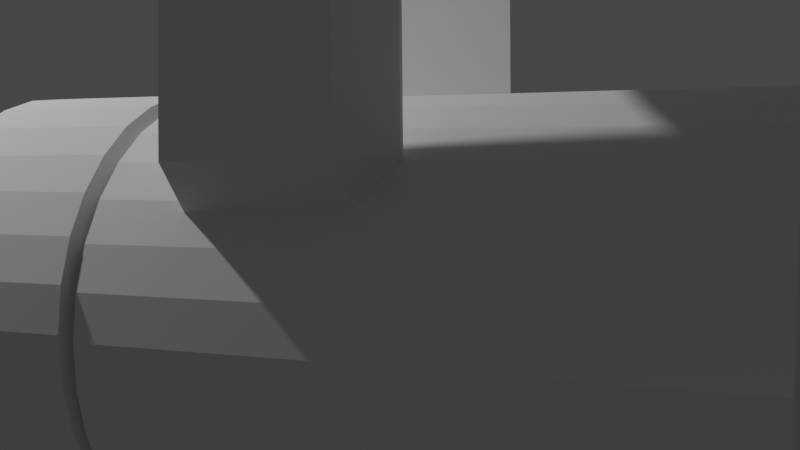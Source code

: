 # Source: firefighter_hose_model.blend  (saved by Blender 3.6.13; exported with 4.5.12 LTS)
import bpy
from mathutils import Matrix  # noqa: F401  (used for matrix-valued properties, if any)

bpy.ops.wm.read_factory_settings(use_empty=True)
scene = bpy.context.scene
scene.name = 'Scene'

# ---- collections
col_collection = bpy.data.collections.new('Collection'); scene.collection.children.link(col_collection)

# ---- world
world_world = bpy.data.worlds.new('World'); scene.world = world_world
world_world.use_nodes = True; world_world.node_tree.nodes.clear()
_N = world_world.node_tree.nodes; _L = world_world.node_tree.links
n0 = _N.new('ShaderNodeOutputWorld'); n0.name = 'World Output'; n0.location = (300, 300)
n1 = _N.new('ShaderNodeBackground'); n1.name = 'Background'; n1.location = (10, 300)
n1.inputs[0].default_value = (0.05088, 0.05088, 0.05088, 1.0)
_L.new(n1.outputs[0], n0.inputs[0])
n0.is_active_output = True
world_world.color = (0.05088, 0.05088, 0.05088)
world_world.use_sun_shadow = False
world_world.sun_shadow_jitter_overblur = 0.0

# ---- cameras
cam_camera = bpy.data.cameras.new('Camera')
cam_camera.clip_end = 100.0
cam_camera.ortho_scale = 7.314

# ---- lights
light_light = bpy.data.lights.new('Light', 'POINT')
light_light.transmission_factor = 0.0
light_light.energy = 1000.0
light_light.shadow_soft_size = 0.1
light_light.shadow_maximum_resolution = 0.006
light_light.use_absolute_resolution = True

# ---- meshes
me_cylinder_005 = bpy.data.meshes.new('Cylinder.005')
me_cylinder_005.from_pydata([(0.0, 1.0, -1.0), (0.0, 1.0, 1.0), (0.1951, 0.9808, -1.0), (0.1951, 0.9808, 1.0), (0.3827, 0.9239, -1.0), (0.3827, 0.9239, 1.0), (0.5556, 0.8315, -1.0), (0.5556, 0.8315, 1.0), (0.7071, 0.7071, -1.0), (0.7071, 0.7071, 1.0), (0.8315, 0.5556, -1.0), (0.8315, 0.5556, 1.0), (0.9239, 0.3827, -1.0), (0.9239, 0.3827, 1.0), (0.9808, 0.1951, -1.0), (0.9808, 0.1951, 1.0), (1.0, 0.0, -1.0), (1.0, 0.0, 1.0), (0.9808, -0.1951, -1.0), (0.9808, -0.1951, 1.0), (0.9239, -0.3827, -1.0), (0.9239, -0.3827, 1.0), (0.8315, -0.5556, -1.0), (0.8315, -0.5556, 1.0), (0.7071, -0.7071, -1.0), (0.7071, -0.7071, 1.0), (0.5556, -0.8315, -1.0), (0.5556, -0.8315, 1.0), (0.3827, -0.9239, -1.0), (0.3827, -0.9239, 1.0), (0.1951, -0.9808, -1.0), (0.1951, -0.9808, 1.0), (0.0, -1.0, -1.0), (0.0, -1.0, 1.0), (-0.1951, -0.9808, -1.0), (-0.1951, -0.9808, 1.0), (-0.3827, -0.9239, -1.0), (-0.3827, -0.9239, 1.0), (-0.5556, -0.8315, -1.0), (-0.5556, -0.8315, 1.0), (-0.7071, -0.7071, -1.0), (-0.7071, -0.7071, 1.0), (-0.8315, -0.5556, -1.0), (-0.8315, -0.5556, 1.0), (-0.9239, -0.3827, -1.0), (-0.9239, -0.3827, 1.0), (-0.9808, -0.1951, -1.0), (-0.9808, -0.1951, 1.0), (-1.0, 0.0, -1.0), (-1.0, 0.0, 1.0), (-0.9808, 0.1951, -1.0), (-0.9808, 0.1951, 1.0), (-0.9239, 0.3827, -1.0), (-0.9239, 0.3827, 1.0), (-0.8315, 0.5556, -1.0), (-0.8315, 0.5556, 1.0), (-0.7071, 0.7071, -1.0), (-0.7071, 0.7071, 1.0), (-0.5556, 0.8315, -1.0), (-0.5556, 0.8315, 1.0), (-0.3827, 0.9239, -1.0), (-0.3827, 0.9239, 1.0), (-0.1951, 0.9808, -1.0), (-0.1951, 0.9808, 1.0)], [], [(0, 1, 3, 2), (2, 3, 5, 4), (4, 5, 7, 6), (6, 7, 9, 8), (8, 9, 11, 10), (10, 11, 13, 12), (12, 13, 15, 14), (14, 15, 17, 16), (16, 17, 19, 18), (18, 19, 21, 20), (20, 21, 23, 22), (22, 23, 25, 24), (24, 25, 27, 26), (26, 27, 29, 28), (28, 29, 31, 30), (30, 31, 33, 32), (32, 33, 35, 34), (34, 35, 37, 36), (36, 37, 39, 38), (38, 39, 41, 40), (40, 41, 43, 42), (42, 43, 45, 44), (44, 45, 47, 46), (46, 47, 49, 48), (48, 49, 51, 50), (50, 51, 53, 52), (52, 53, 55, 54), (54, 55, 57, 56), (56, 57, 59, 58), (58, 59, 61, 60), (3, 1, 63, 61, 59, 57, 55, 53, 51, 49, 47, 45, 43, 41, 39, 37, 35, 33, 31, 29, 27, 25, 23, 21, 19, 17, 15, 13, 11, 9, 7, 5), (60, 61, 63, 62), (62, 63, 1, 0), (0, 2, 4, 6, 8, 10, 12, 14, 16, 18, 20, 22, 24, 26, 28, 30, 32, 34, 36, 38, 40, 42, 44, 46, 48, 50, 52, 54, 56, 58, 60, 62)])
_uv = me_cylinder_005.uv_layers.new(name='UVMap')
_uv.uv.foreach_set('vector', [1.0, 0.5, 1.0, 1.0, 0.9688, 1.0, 0.9688, 0.5, 0.9688, 0.5, 0.9688, 1.0, 0.9375, 1.0, 0.9375, 0.5, 0.9375, 0.5, 0.9375, 1.0, 0.9062, 1.0, 0.9062, 0.5, 0.9062, 0.5, 0.9062, 1.0, 0.875, 1.0, 0.875, 0.5, 0.875, 0.5, 0.875, 1.0, 0.8438, 1.0, 0.8438, 0.5, 0.8438, 0.5, 0.8438, 1.0, 0.8125, 1.0, 0.8125, 0.5, 0.8125, 0.5, 0.8125, 1.0, 0.7812, 1.0, 0.7812, 0.5, 0.7812, 0.5, 0.7812, 1.0, 0.75, 1.0, 0.75, 0.5, 0.75, 0.5, 0.75, 1.0, 0.7188, 1.0, 0.7188, 0.5, 0.7188, 0.5, 0.7188, 1.0, 0.6875, 1.0, 0.6875, 0.5, 0.6875, 0.5, 0.6875, 1.0, 0.6562, 1.0, 0.6562, 0.5, 0.6562, 0.5, 0.6562, 1.0, 0.625, 1.0, 0.625, 0.5, 0.625, 0.5, 0.625, 1.0, 0.5938, 1.0, 0.5938, 0.5, 0.5938, 0.5, 0.5938, 1.0, 0.5625, 1.0, 0.5625, 0.5, 0.5625, 0.5, 0.5625, 1.0, 0.5312, 1.0, 0.5312, 0.5, 0.5312, 0.5, 0.5312, 1.0, 0.5, 1.0, 0.5, 0.5, 0.5, 0.5, 0.5, 1.0, 0.4688, 1.0, 0.4688, 0.5, 0.4688, 0.5, 0.4688, 1.0, 0.4375, 1.0, 0.4375, 0.5, 0.4375, 0.5, 0.4375, 1.0, 0.4062, 1.0, 0.4062, 0.5, 0.4062, 0.5, 0.4062, 1.0, 0.375, 1.0, 0.375, 0.5, 0.375, 0.5, 0.375, 1.0, 0.3438, 1.0, 0.3438, 0.5, 0.3438, 0.5, 0.3438, 1.0, 0.3125, 1.0, 0.3125, 0.5, 0.3125, 0.5, 0.3125, 1.0, 0.2812, 1.0, 0.2812, 0.5, 0.2812, 0.5, 0.2812, 1.0, 0.25, 1.0, 0.25, 0.5, 0.25, 0.5, 0.25, 1.0, 0.2188, 1.0, 0.2188, 0.5, 0.2188, 0.5, 0.2188, 1.0, 0.1875, 1.0, 0.1875, 0.5, 0.1875, 0.5, 0.1875, 1.0, 0.1562, 1.0, 0.1562, 0.5, 0.1562, 0.5, 0.1562, 1.0, 0.125, 1.0, 0.125, 0.5, 0.125, 0.5, 0.125, 1.0, 0.09375, 1.0, 0.09375, 0.5, 0.09375, 0.5, 0.09375, 1.0, 0.0625, 1.0, 0.0625, 0.5, 0.2968, 0.4854, 0.25, 0.49, 0.2032, 0.4854, 0.1582, 0.4717, 0.1167, 0.4496, 0.08029, 0.4197, 0.05045, 0.3833, 0.02827, 0.3418, 0.01461, 0.2968, 0.01, 0.25, 0.01461, 0.2032, 0.02827, 0.1582, 0.05045, 0.1167, 0.08029, 0.08029, 0.1167, 0.05045, 0.1582, 0.02827, 0.2032, 0.01461, 0.25, 0.01, 0.2968, 0.01461, 0.3418, 0.02827, 0.3833, 0.05045, 0.4197, 0.08029, 0.4496, 0.1167, 0.4717, 0.1582, 0.4854, 0.2032, 0.49, 0.25, 0.4854, 0.2968, 0.4717, 0.3418, 0.4496, 0.3833, 0.4197, 0.4197, 0.3833, 0.4496, 0.3418, 0.4717, 0.0625, 0.5, 0.0625, 1.0, 0.03125, 1.0, 0.03125, 0.5, 0.03125, 0.5, 0.03125, 1.0, 0.0, 1.0, 0.0, 0.5, 0.75, 0.49, 0.7968, 0.4854, 0.8418, 0.4717, 0.8833, 0.4496, 0.9197, 0.4197, 0.9496, 0.3833, 0.9717, 0.3418, 0.9854, 0.2968, 0.99, 0.25, 0.9854, 0.2032, 0.9717, 0.1582, 0.9496, 0.1167, 0.9197, 0.08029, 0.8833, 0.05045, 0.8418, 0.02827, 0.7968, 0.01461, 0.75, 0.01, 0.7032, 0.01461, 0.6582, 0.02827, 0.6167, 0.05045, 0.5803, 0.08029, 0.5504, 0.1167, 0.5283, 0.1582, 0.5146, 0.2032, 0.51, 0.25, 0.5146, 0.2968, 0.5283, 0.3418, 0.5504, 0.3833, 0.5803, 0.4197, 0.6167, 0.4496, 0.6582, 0.4717, 0.7032, 0.4854])
me_cylinder_005.update()
me_cylinder_006 = bpy.data.meshes.new('Cylinder.006')
me_cylinder_006.from_pydata([(0.0, 1.0, -1.0), (0.0, 1.0, 1.0), (0.1951, 0.9808, -1.0), (0.1951, 0.9808, 1.0), (0.3827, 0.9239, -1.0), (0.3827, 0.9239, 1.0), (0.5556, 0.8315, -1.0), (0.5556, 0.8315, 1.0), (0.7071, 0.7071, -1.0), (0.7071, 0.7071, 1.0), (0.8315, 0.5556, -1.0), (0.8315, 0.5556, 1.0), (0.9239, 0.3827, -1.0), (0.9239, 0.3827, 1.0), (0.9808, 0.1951, -1.0), (0.9808, 0.1951, 1.0), (1.0, 0.0, -1.0), (1.0, 0.0, 1.0), (0.9808, -0.1951, -1.0), (0.9808, -0.1951, 1.0), (0.9239, -0.3827, -1.0), (0.9239, -0.3827, 1.0), (0.8315, -0.5556, -1.0), (0.8315, -0.5556, 1.0), (0.7071, -0.7071, -1.0), (0.7071, -0.7071, 1.0), (0.5556, -0.8315, -1.0), (0.5556, -0.8315, 1.0), (0.3827, -0.9239, -1.0), (0.3827, -0.9239, 1.0), (0.1951, -0.9808, -1.0), (0.1951, -0.9808, 1.0), (0.0, -1.0, -1.0), (0.0, -1.0, 1.0), (-0.1951, -0.9808, -1.0), (-0.1951, -0.9808, 1.0), (-0.3827, -0.9239, -1.0), (-0.3827, -0.9239, 1.0), (-0.5556, -0.8315, -1.0), (-0.5556, -0.8315, 1.0), (-0.7071, -0.7071, -1.0), (-0.7071, -0.7071, 1.0), (-0.8315, -0.5556, -1.0), (-0.8315, -0.5556, 1.0), (-0.9239, -0.3827, -1.0), (-0.9239, -0.3827, 1.0), (-0.9808, -0.1951, -1.0), (-0.9808, -0.1951, 1.0), (-1.0, 0.0, -1.0), (-1.0, 0.0, 1.0), (-0.9808, 0.1951, -1.0), (-0.9808, 0.1951, 1.0), (-0.9239, 0.3827, -1.0), (-0.9239, 0.3827, 1.0), (-0.8315, 0.5556, -1.0), (-0.8315, 0.5556, 1.0), (-0.7071, 0.7071, -1.0), (-0.7071, 0.7071, 1.0), (-0.5556, 0.8315, -1.0), (-0.5556, 0.8315, 1.0), (-0.3827, 0.9239, -1.0), (-0.3827, 0.9239, 1.0), (-0.1951, 0.9808, -1.0), (-0.1951, 0.9808, 1.0)], [], [(0, 1, 3, 2), (2, 3, 5, 4), (4, 5, 7, 6), (6, 7, 9, 8), (8, 9, 11, 10), (10, 11, 13, 12), (12, 13, 15, 14), (14, 15, 17, 16), (16, 17, 19, 18), (18, 19, 21, 20), (20, 21, 23, 22), (22, 23, 25, 24), (24, 25, 27, 26), (26, 27, 29, 28), (28, 29, 31, 30), (30, 31, 33, 32), (32, 33, 35, 34), (34, 35, 37, 36), (36, 37, 39, 38), (38, 39, 41, 40), (40, 41, 43, 42), (42, 43, 45, 44), (44, 45, 47, 46), (46, 47, 49, 48), (48, 49, 51, 50), (50, 51, 53, 52), (52, 53, 55, 54), (54, 55, 57, 56), (56, 57, 59, 58), (58, 59, 61, 60), (3, 1, 63, 61, 59, 57, 55, 53, 51, 49, 47, 45, 43, 41, 39, 37, 35, 33, 31, 29, 27, 25, 23, 21, 19, 17, 15, 13, 11, 9, 7, 5), (60, 61, 63, 62), (62, 63, 1, 0), (0, 2, 4, 6, 8, 10, 12, 14, 16, 18, 20, 22, 24, 26, 28, 30, 32, 34, 36, 38, 40, 42, 44, 46, 48, 50, 52, 54, 56, 58, 60, 62)])
_uv = me_cylinder_006.uv_layers.new(name='UVMap')
_uv.uv.foreach_set('vector', [1.0, 0.5, 1.0, 1.0, 0.9688, 1.0, 0.9688, 0.5, 0.9688, 0.5, 0.9688, 1.0, 0.9375, 1.0, 0.9375, 0.5, 0.9375, 0.5, 0.9375, 1.0, 0.9062, 1.0, 0.9062, 0.5, 0.9062, 0.5, 0.9062, 1.0, 0.875, 1.0, 0.875, 0.5, 0.875, 0.5, 0.875, 1.0, 0.8438, 1.0, 0.8438, 0.5, 0.8438, 0.5, 0.8438, 1.0, 0.8125, 1.0, 0.8125, 0.5, 0.8125, 0.5, 0.8125, 1.0, 0.7812, 1.0, 0.7812, 0.5, 0.7812, 0.5, 0.7812, 1.0, 0.75, 1.0, 0.75, 0.5, 0.75, 0.5, 0.75, 1.0, 0.7188, 1.0, 0.7188, 0.5, 0.7188, 0.5, 0.7188, 1.0, 0.6875, 1.0, 0.6875, 0.5, 0.6875, 0.5, 0.6875, 1.0, 0.6562, 1.0, 0.6562, 0.5, 0.6562, 0.5, 0.6562, 1.0, 0.625, 1.0, 0.625, 0.5, 0.625, 0.5, 0.625, 1.0, 0.5938, 1.0, 0.5938, 0.5, 0.5938, 0.5, 0.5938, 1.0, 0.5625, 1.0, 0.5625, 0.5, 0.5625, 0.5, 0.5625, 1.0, 0.5312, 1.0, 0.5312, 0.5, 0.5312, 0.5, 0.5312, 1.0, 0.5, 1.0, 0.5, 0.5, 0.5, 0.5, 0.5, 1.0, 0.4688, 1.0, 0.4688, 0.5, 0.4688, 0.5, 0.4688, 1.0, 0.4375, 1.0, 0.4375, 0.5, 0.4375, 0.5, 0.4375, 1.0, 0.4062, 1.0, 0.4062, 0.5, 0.4062, 0.5, 0.4062, 1.0, 0.375, 1.0, 0.375, 0.5, 0.375, 0.5, 0.375, 1.0, 0.3438, 1.0, 0.3438, 0.5, 0.3438, 0.5, 0.3438, 1.0, 0.3125, 1.0, 0.3125, 0.5, 0.3125, 0.5, 0.3125, 1.0, 0.2812, 1.0, 0.2812, 0.5, 0.2812, 0.5, 0.2812, 1.0, 0.25, 1.0, 0.25, 0.5, 0.25, 0.5, 0.25, 1.0, 0.2188, 1.0, 0.2188, 0.5, 0.2188, 0.5, 0.2188, 1.0, 0.1875, 1.0, 0.1875, 0.5, 0.1875, 0.5, 0.1875, 1.0, 0.1562, 1.0, 0.1562, 0.5, 0.1562, 0.5, 0.1562, 1.0, 0.125, 1.0, 0.125, 0.5, 0.125, 0.5, 0.125, 1.0, 0.09375, 1.0, 0.09375, 0.5, 0.09375, 0.5, 0.09375, 1.0, 0.0625, 1.0, 0.0625, 0.5, 0.2968, 0.4854, 0.25, 0.49, 0.2032, 0.4854, 0.1582, 0.4717, 0.1167, 0.4496, 0.08029, 0.4197, 0.05045, 0.3833, 0.02827, 0.3418, 0.01461, 0.2968, 0.01, 0.25, 0.01461, 0.2032, 0.02827, 0.1582, 0.05045, 0.1167, 0.08029, 0.08029, 0.1167, 0.05045, 0.1582, 0.02827, 0.2032, 0.01461, 0.25, 0.01, 0.2968, 0.01461, 0.3418, 0.02827, 0.3833, 0.05045, 0.4197, 0.08029, 0.4496, 0.1167, 0.4717, 0.1582, 0.4854, 0.2032, 0.49, 0.25, 0.4854, 0.2968, 0.4717, 0.3418, 0.4496, 0.3833, 0.4197, 0.4197, 0.3833, 0.4496, 0.3418, 0.4717, 0.0625, 0.5, 0.0625, 1.0, 0.03125, 1.0, 0.03125, 0.5, 0.03125, 0.5, 0.03125, 1.0, 0.0, 1.0, 0.0, 0.5, 0.75, 0.49, 0.7968, 0.4854, 0.8418, 0.4717, 0.8833, 0.4496, 0.9197, 0.4197, 0.9496, 0.3833, 0.9717, 0.3418, 0.9854, 0.2968, 0.99, 0.25, 0.9854, 0.2032, 0.9717, 0.1582, 0.9496, 0.1167, 0.9197, 0.08029, 0.8833, 0.05045, 0.8418, 0.02827, 0.7968, 0.01461, 0.75, 0.01, 0.7032, 0.01461, 0.6582, 0.02827, 0.6167, 0.05045, 0.5803, 0.08029, 0.5504, 0.1167, 0.5283, 0.1582, 0.5146, 0.2032, 0.51, 0.25, 0.5146, 0.2968, 0.5283, 0.3418, 0.5504, 0.3833, 0.5803, 0.4197, 0.6167, 0.4496, 0.6582, 0.4717, 0.7032, 0.4854])
me_cylinder_006.update()
me_cylinder_007 = bpy.data.meshes.new('Cylinder.007')
me_cylinder_007.from_pydata([(0.0, 1.0, -1.0), (0.0, 0.7244, 1.0), (0.1951, 0.9808, -1.0), (0.1413, 0.7105, 1.0), (0.3827, 0.9239, -1.0), (0.2772, 0.6693, 1.0), (0.5556, 0.8315, -1.0), (0.4025, 0.6024, 1.0), (0.7071, 0.7071, -1.0), (0.5123, 0.5123, 1.0), (0.8315, 0.5556, -1.0), (0.6024, 0.4025, 1.0), (0.9239, 0.3827, -1.0), (0.6693, 0.2772, 1.0), (0.9808, 0.1951, -1.0), (0.7105, 0.1413, 1.0), (1.0, 0.0, -1.0), (0.7244, 0.0, 1.0), (0.9808, -0.1951, -1.0), (0.7105, -0.1413, 1.0), (0.9239, -0.3827, -1.0), (0.6693, -0.2772, 1.0), (0.8315, -0.5556, -1.0), (0.6024, -0.4025, 1.0), (0.7071, -0.7071, -1.0), (0.5123, -0.5123, 1.0), (0.5556, -0.8315, -1.0), (0.4025, -0.6024, 1.0), (0.3827, -0.9239, -1.0), (0.2772, -0.6693, 1.0), (0.1951, -0.9808, -1.0), (0.1413, -0.7105, 1.0), (0.0, -1.0, -1.0), (0.0, -0.7244, 1.0), (-0.1951, -0.9808, -1.0), (-0.1413, -0.7105, 1.0), (-0.3827, -0.9239, -1.0), (-0.2772, -0.6693, 1.0), (-0.5556, -0.8315, -1.0), (-0.4025, -0.6024, 1.0), (-0.7071, -0.7071, -1.0), (-0.5123, -0.5123, 1.0), (-0.8315, -0.5556, -1.0), (-0.6024, -0.4025, 1.0), (-0.9239, -0.3827, -1.0), (-0.6693, -0.2772, 1.0), (-0.9808, -0.1951, -1.0), (-0.7105, -0.1413, 1.0), (-1.0, 0.0, -1.0), (-0.7244, 0.0, 1.0), (-0.9808, 0.1951, -1.0), (-0.7105, 0.1413, 1.0), (-0.9239, 0.3827, -1.0), (-0.6693, 0.2772, 1.0), (-0.8315, 0.5556, -1.0), (-0.6024, 0.4025, 1.0), (-0.7071, 0.7071, -1.0), (-0.5123, 0.5123, 1.0), (-0.5556, 0.8315, -1.0), (-0.4025, 0.6024, 1.0), (-0.3827, 0.9239, -1.0), (-0.2772, 0.6693, 1.0), (-0.1951, 0.9808, -1.0), (-0.1413, 0.7105, 1.0), (0.1951, 0.9808, 1.0), (0.0, 1.0, 1.0), (0.3827, 0.9239, 1.0), (0.5556, 0.8315, 1.0), (0.7071, 0.7071, 1.0), (0.8315, 0.5556, 1.0), (0.9239, 0.3827, 1.0), (0.9808, 0.1951, 1.0), (1.0, 0.0, 1.0), (0.9808, -0.1951, 1.0), (0.9239, -0.3827, 1.0), (0.8315, -0.5556, 1.0), (0.7071, -0.7071, 1.0), (0.5556, -0.8315, 1.0), (0.3827, -0.9239, 1.0), (0.1951, -0.9808, 1.0), (0.0, -1.0, 1.0), (-0.1951, -0.9808, 1.0), (-0.3827, -0.9239, 1.0), (-0.5556, -0.8315, 1.0), (-0.7071, -0.7071, 1.0), (-0.8315, -0.5556, 1.0), (-0.9239, -0.3827, 1.0), (-0.9808, -0.1951, 1.0), (-1.0, 0.0, 1.0), (-0.9808, 0.1951, 1.0), (-0.9239, 0.3827, 1.0), (-0.8315, 0.5556, 1.0), (-0.7071, 0.7071, 1.0), (-0.5556, 0.8315, 1.0), (-0.3827, 0.9239, 1.0), (-0.1951, 0.9808, 1.0), (0.1951, 0.9808, 2.749), (9.313e-10, 1.0, 2.749), (0.3827, 0.9239, 2.749), (0.5556, 0.8315, 2.749), (0.7071, 0.7071, 2.749), (0.8315, 0.5556, 2.749), (0.9239, 0.3827, 2.749), (0.9808, 0.1951, 2.749), (1.0, 0.0, 2.749), (0.9808, -0.1951, 2.749), (0.9239, -0.3827, 2.749), (0.8315, -0.5556, 2.749), (0.7071, -0.7071, 2.749), (0.5556, -0.8315, 2.749), (0.3827, -0.9239, 2.749), (0.1951, -0.9808, 2.749), (9.313e-10, -1.0, 2.749), (-0.1951, -0.9808, 2.749), (-0.3827, -0.9239, 2.749), (-0.5556, -0.8315, 2.749), (-0.7071, -0.7071, 2.749), (-0.8315, -0.5556, 2.749), (-0.9239, -0.3827, 2.749), (-0.9808, -0.1951, 2.749), (-1.0, 0.0, 2.749), (-0.9808, 0.1951, 2.749), (-0.9239, 0.3827, 2.749), (-0.8315, 0.5556, 2.749), (-0.7071, 0.7071, 2.749), (-0.5556, 0.8315, 2.749), (-0.3827, 0.9239, 2.749), (-0.1951, 0.9808, 2.749), (0.1413, 0.7105, 2.749), (9.313e-10, 0.7244, 2.749), (0.2772, 0.6693, 2.749), (0.4025, 0.6024, 2.749), (0.5123, 0.5123, 2.749), (0.6024, 0.4025, 2.749), (0.6693, 0.2772, 2.749), (0.7105, 0.1413, 2.749), (0.7244, 0.0, 2.749), (0.7105, -0.1413, 2.749), (0.6693, -0.2772, 2.749), (0.6024, -0.4025, 2.749), (0.5123, -0.5123, 2.749), (0.4025, -0.6024, 2.749), (0.2772, -0.6693, 2.749), (0.1413, -0.7105, 2.749), (9.313e-10, -0.7244, 2.749), (-0.1413, -0.7105, 2.749), (-0.2772, -0.6693, 2.749), (-0.4025, -0.6024, 2.749), (-0.5123, -0.5123, 2.749), (-0.6024, -0.4025, 2.749), (-0.6693, -0.2772, 2.749), (-0.7105, -0.1413, 2.749), (-0.7244, 0.0, 2.749), (-0.7105, 0.1413, 2.749), (-0.6693, 0.2772, 2.749), (-0.6024, 0.4025, 2.749), (-0.5123, 0.5123, 2.749), (-0.4025, 0.6024, 2.749), (-0.2772, 0.6693, 2.749), (-0.1413, 0.7105, 2.749)], [], [(0, 65, 64, 2), (2, 64, 66, 4), (4, 66, 67, 6), (6, 67, 68, 8), (8, 68, 69, 10), (10, 69, 70, 12), (12, 70, 71, 14), (14, 71, 72, 16), (16, 72, 73, 18), (18, 73, 74, 20), (20, 74, 75, 22), (22, 75, 76, 24), (24, 76, 77, 26), (26, 77, 78, 28), (28, 78, 79, 30), (30, 79, 80, 32), (32, 80, 81, 34), (34, 81, 82, 36), (36, 82, 83, 38), (38, 83, 84, 40), (40, 84, 85, 42), (42, 85, 86, 44), (44, 86, 87, 46), (46, 87, 88, 48), (48, 88, 89, 50), (50, 89, 90, 52), (52, 90, 91, 54), (54, 91, 92, 56), (56, 92, 93, 58), (58, 93, 94, 60), (3, 1, 63, 61, 59, 57, 55, 53, 51, 49, 47, 45, 43, 41, 39, 37, 35, 33, 31, 29, 27, 25, 23, 21, 19, 17, 15, 13, 11, 9, 7, 5), (60, 94, 95, 62), (62, 95, 65, 0), (0, 2, 4, 6, 8, 10, 12, 14, 16, 18, 20, 22, 24, 26, 28, 30, 32, 34, 36, 38, 40, 42, 44, 46, 48, 50, 52, 54, 56, 58, 60, 62), (71, 70, 102, 103), (5, 7, 131, 130), (57, 59, 157, 156), (88, 87, 119, 120), (3, 5, 130, 128), (55, 57, 156, 155), (79, 78, 110, 111), (1, 3, 128, 129), (53, 55, 155, 154), (70, 69, 101, 102), (65, 95, 127, 97), (51, 53, 154, 153), (87, 86, 118, 119), (49, 51, 153, 152), (78, 77, 109, 110), (47, 49, 152, 151), (69, 68, 100, 101), (95, 94, 126, 127), (45, 47, 151, 150), (86, 85, 117, 118), (43, 45, 150, 149), (77, 76, 108, 109), (41, 43, 149, 148), (68, 67, 99, 100), (94, 93, 125, 126), (39, 41, 148, 147), (85, 84, 116, 117), (37, 39, 147, 146), (76, 75, 107, 108), (35, 37, 146, 145), (67, 66, 98, 99), (93, 92, 124, 125), (129, 128, 96, 97), (128, 130, 98, 96), (130, 131, 99, 98), (131, 132, 100, 99), (132, 133, 101, 100), (133, 134, 102, 101), (134, 135, 103, 102), (135, 136, 104, 103), (136, 137, 105, 104), (137, 138, 106, 105), (138, 139, 107, 106), (139, 140, 108, 107), (140, 141, 109, 108), (141, 142, 110, 109), (142, 143, 111, 110), (143, 144, 112, 111), (144, 145, 113, 112), (145, 146, 114, 113), (146, 147, 115, 114), (147, 148, 116, 115), (148, 149, 117, 116), (149, 150, 118, 117), (150, 151, 119, 118), (151, 152, 120, 119), (152, 153, 121, 120), (153, 154, 122, 121), (154, 155, 123, 122), (155, 156, 124, 123), (156, 157, 125, 124), (157, 158, 126, 125), (158, 159, 127, 126), (159, 129, 97, 127), (59, 61, 158, 157), (7, 9, 132, 131), (80, 79, 111, 112), (61, 63, 159, 158), (9, 11, 133, 132), (89, 88, 120, 121), (63, 1, 129, 159), (11, 13, 134, 133), (72, 71, 103, 104), (13, 15, 135, 134), (81, 80, 112, 113), (15, 17, 136, 135), (90, 89, 121, 122), (17, 19, 137, 136), (73, 72, 104, 105), (19, 21, 138, 137), (82, 81, 113, 114), (64, 65, 97, 96), (21, 23, 139, 138), (91, 90, 122, 123), (23, 25, 140, 139), (74, 73, 105, 106), (25, 27, 141, 140), (83, 82, 114, 115), (27, 29, 142, 141), (92, 91, 123, 124), (66, 64, 96, 98), (29, 31, 143, 142), (75, 74, 106, 107), (31, 33, 144, 143), (84, 83, 115, 116), (33, 35, 145, 144)])
_uv = me_cylinder_007.uv_layers.new(name='UVMap')
_uv.uv.foreach_set('vector', [1.0, 0.5, 1.0, 1.0, 0.9688, 1.0, 0.9688, 0.5, 0.9688, 0.5, 0.9688, 1.0, 0.9375, 1.0, 0.9375, 0.5, 0.9375, 0.5, 0.9375, 1.0, 0.9062, 1.0, 0.9062, 0.5, 0.9062, 0.5, 0.9062, 1.0, 0.875, 1.0, 0.875, 0.5, 0.875, 0.5, 0.875, 1.0, 0.8438, 1.0, 0.8438, 0.5, 0.8438, 0.5, 0.8438, 1.0, 0.8125, 1.0, 0.8125, 0.5, 0.8125, 0.5, 0.8125, 1.0, 0.7812, 1.0, 0.7812, 0.5, 0.7812, 0.5, 0.7812, 1.0, 0.75, 1.0, 0.75, 0.5, 0.75, 0.5, 0.75, 1.0, 0.7188, 1.0, 0.7188, 0.5, 0.7188, 0.5, 0.7188, 1.0, 0.6875, 1.0, 0.6875, 0.5, 0.6875, 0.5, 0.6875, 1.0, 0.6562, 1.0, 0.6562, 0.5, 0.6562, 0.5, 0.6562, 1.0, 0.625, 1.0, 0.625, 0.5, 0.625, 0.5, 0.625, 1.0, 0.5938, 1.0, 0.5938, 0.5, 0.5938, 0.5, 0.5938, 1.0, 0.5625, 1.0, 0.5625, 0.5, 0.5625, 0.5, 0.5625, 1.0, 0.5312, 1.0, 0.5312, 0.5, 0.5312, 0.5, 0.5312, 1.0, 0.5, 1.0, 0.5, 0.5, 0.5, 0.5, 0.5, 1.0, 0.4688, 1.0, 0.4688, 0.5, 0.4688, 0.5, 0.4688, 1.0, 0.4375, 1.0, 0.4375, 0.5, 0.4375, 0.5, 0.4375, 1.0, 0.4062, 1.0, 0.4062, 0.5, 0.4062, 0.5, 0.4062, 1.0, 0.375, 1.0, 0.375, 0.5, 0.375, 0.5, 0.375, 1.0, 0.3438, 1.0, 0.3438, 0.5, 0.3438, 0.5, 0.3438, 1.0, 0.3125, 1.0, 0.3125, 0.5, 0.3125, 0.5, 0.3125, 1.0, 0.2812, 1.0, 0.2812, 0.5, 0.2812, 0.5, 0.2812, 1.0, 0.25, 1.0, 0.25, 0.5, 0.25, 0.5, 0.25, 1.0, 0.2188, 1.0, 0.2188, 0.5, 0.2188, 0.5, 0.2188, 1.0, 0.1875, 1.0, 0.1875, 0.5, 0.1875, 0.5, 0.1875, 1.0, 0.1562, 1.0, 0.1562, 0.5, 0.1562, 0.5, 0.1562, 1.0, 0.125, 1.0, 0.125, 0.5, 0.125, 0.5, 0.125, 1.0, 0.09375, 1.0, 0.09375, 0.5, 0.09375, 0.5, 0.09375, 1.0, 0.0625, 1.0, 0.0625, 0.5, 0.2839, 0.4205, 0.25, 0.4239, 0.2161, 0.4205, 0.1835, 0.4106, 0.1534, 0.3946, 0.1271, 0.3729, 0.1054, 0.3466, 0.08937, 0.3165, 0.07947, 0.2839, 0.07613, 0.25, 0.07947, 0.2161, 0.08937, 0.1835, 0.1054, 0.1534, 0.1271, 0.1271, 0.1534, 0.1054, 0.1835, 0.08937, 0.2161, 0.07947, 0.25, 0.07613, 0.2839, 0.07947, 0.3165, 0.08937, 0.3466, 0.1054, 0.3729, 0.1271, 0.3946, 0.1534, 0.4106, 0.1835, 0.4205, 0.2161, 0.4239, 0.25, 0.4205, 0.2839, 0.4106, 0.3165, 0.3946, 0.3466, 0.3729, 0.3729, 0.3466, 0.3946, 0.3165, 0.4106, 0.0625, 0.5, 0.0625, 1.0, 0.03125, 1.0, 0.03125, 0.5, 0.03125, 0.5, 0.03125, 1.0, 0.0, 1.0, 0.0, 0.5, 0.75, 0.49, 0.7968, 0.4854, 0.8418, 0.4717, 0.8833, 0.4496, 0.9197, 0.4197, 0.9496, 0.3833, 0.9717, 0.3418, 0.9854, 0.2968, 0.99, 0.25, 0.9854, 0.2032, 0.9717, 0.1582, 0.9496, 0.1167, 0.9197, 0.08029, 0.8833, 0.05045, 0.8418, 0.02827, 0.7968, 0.01461, 0.75, 0.01, 0.7032, 0.01461, 0.6582, 0.02827, 0.6167, 0.05045, 0.5803, 0.08029, 0.5504, 0.1167, 0.5283, 0.1582, 0.5146, 0.2032, 0.51, 0.25, 0.5146, 0.2968, 0.5283, 0.3418, 0.5504, 0.3833, 0.5803, 0.4197, 0.6167, 0.4496, 0.6582, 0.4717, 0.7032, 0.4854, 0.7812, 1.0, 0.8125, 1.0, 0.8125, 1.0, 0.7812, 1.0, 0.3165, 0.4106, 0.3466, 0.3946, 0.3466, 0.3946, 0.3165, 0.4106, 0.1271, 0.3729, 0.1534, 0.3946, 0.1534, 0.3946, 0.1271, 0.3729, 0.25, 1.0, 0.2812, 1.0, 0.2812, 1.0, 0.25, 1.0, 0.2839, 0.4205, 0.3165, 0.4106, 0.3165, 0.4106, 0.2839, 0.4205, 0.1054, 0.3466, 0.1271, 0.3729, 0.1271, 0.3729, 0.1054, 0.3466, 0.5312, 1.0, 0.5625, 1.0, 0.5625, 1.0, 0.5312, 1.0, 0.25, 0.4239, 0.2839, 0.4205, 0.2839, 0.4205, 0.25, 0.4239, 0.08937, 0.3165, 0.1054, 0.3466, 0.1054, 0.3466, 0.08937, 0.3165, 0.8125, 1.0, 0.8438, 1.0, 0.8438, 1.0, 0.8125, 1.0, 0.0, 1.0, 0.03125, 1.0, 0.03125, 1.0, 0.0, 1.0, 0.07947, 0.2839, 0.08937, 0.3165, 0.08937, 0.3165, 0.07947, 0.2839, 0.2812, 1.0, 0.3125, 1.0, 0.3125, 1.0, 0.2812, 1.0, 0.07613, 0.25, 0.07947, 0.2839, 0.07947, 0.2839, 0.07613, 0.25, 0.5625, 1.0, 0.5938, 1.0, 0.5938, 1.0, 0.5625, 1.0, 0.07947, 0.2161, 0.07613, 0.25, 0.07613, 0.25, 0.07947, 0.2161, 0.8438, 1.0, 0.875, 1.0, 0.875, 1.0, 0.8438, 1.0, 0.03125, 1.0, 0.0625, 1.0, 0.0625, 1.0, 0.03125, 1.0, 0.08937, 0.1835, 0.07947, 0.2161, 0.07947, 0.2161, 0.08937, 0.1835, 0.3125, 1.0, 0.3438, 1.0, 0.3438, 1.0, 0.3125, 1.0, 0.1054, 0.1534, 0.08937, 0.1835, 0.08937, 0.1835, 0.1054, 0.1534, 0.5938, 1.0, 0.625, 1.0, 0.625, 1.0, 0.5938, 1.0, 0.1271, 0.1271, 0.1054, 0.1534, 0.1054, 0.1534, 0.1271, 0.1271, 0.875, 1.0, 0.9062, 1.0, 0.9062, 1.0, 0.875, 1.0, 0.0625, 1.0, 0.09375, 1.0, 0.09375, 1.0, 0.0625, 1.0, 0.1534, 0.1054, 0.1271, 0.1271, 0.1271, 0.1271, 0.1534, 0.1054, 0.3438, 1.0, 0.375, 1.0, 0.375, 1.0, 0.3438, 1.0, 0.1835, 0.08937, 0.1534, 0.1054, 0.1534, 0.1054, 0.1835, 0.08937, 0.625, 1.0, 0.6562, 1.0, 0.6562, 1.0, 0.625, 1.0, 0.2161, 0.07947, 0.1835, 0.08937, 0.1835, 0.08937, 0.2161, 0.07947, 0.9062, 1.0, 0.9375, 1.0, 0.9375, 1.0, 0.9062, 1.0, 0.09375, 1.0, 0.125, 1.0, 0.125, 1.0, 0.09375, 1.0, 0.25, 0.4239, 0.2839, 0.4205, 0.2968, 0.4854, 0.25, 0.49, 0.2839, 0.4205, 0.3165, 0.4106, 0.3418, 0.4717, 0.2968, 0.4854, 0.3165, 0.4106, 0.3466, 0.3946, 0.3833, 0.4496, 0.3418, 0.4717, 0.3466, 0.3946, 0.3729, 0.3729, 0.4197, 0.4197, 0.3833, 0.4496, 0.3729, 0.3729, 0.3946, 0.3466, 0.4496, 0.3833, 0.4197, 0.4197, 0.3946, 0.3466, 0.4106, 0.3165, 0.4717, 0.3418, 0.4496, 0.3833, 0.4106, 0.3165, 0.4205, 0.2839, 0.4854, 0.2968, 0.4717, 0.3418, 0.4205, 0.2839, 0.4239, 0.25, 0.49, 0.25, 0.4854, 0.2968, 0.4239, 0.25, 0.4205, 0.2161, 0.4854, 0.2032, 0.49, 0.25, 0.4205, 0.2161, 0.4106, 0.1835, 0.4717, 0.1582, 0.4854, 0.2032, 0.4106, 0.1835, 0.3946, 0.1534, 0.4496, 0.1167, 0.4717, 0.1582, 0.3946, 0.1534, 0.3729, 0.1271, 0.4197, 0.08029, 0.4496, 0.1167, 0.3729, 0.1271, 0.3466, 0.1054, 0.3833, 0.05045, 0.4197, 0.08029, 0.3466, 0.1054, 0.3165, 0.08937, 0.3418, 0.02827, 0.3833, 0.05045, 0.3165, 0.08937, 0.2839, 0.07947, 0.2968, 0.01461, 0.3418, 0.02827, 0.2839, 0.07947, 0.25, 0.07613, 0.25, 0.01, 0.2968, 0.01461, 0.25, 0.07613, 0.2161, 0.07947, 0.2032, 0.01461, 0.25, 0.01, 0.2161, 0.07947, 0.1835, 0.08937, 0.1582, 0.02827, 0.2032, 0.01461, 0.1835, 0.08937, 0.1534, 0.1054, 0.1167, 0.05045, 0.1582, 0.02827, 0.1534, 0.1054, 0.1271, 0.1271, 0.08029, 0.08029, 0.1167, 0.05045, 0.1271, 0.1271, 0.1054, 0.1534, 0.05045, 0.1167, 0.08029, 0.08029, 0.1054, 0.1534, 0.08937, 0.1835, 0.02827, 0.1582, 0.05045, 0.1167, 0.08937, 0.1835, 0.07947, 0.2161, 0.01461, 0.2032, 0.02827, 0.1582, 0.07947, 0.2161, 0.07613, 0.25, 0.01, 0.25, 0.01461, 0.2032, 0.07613, 0.25, 0.07947, 0.2839, 0.01461, 0.2968, 0.01, 0.25, 0.07947, 0.2839, 0.08937, 0.3165, 0.02827, 0.3418, 0.01461, 0.2968, 0.08937, 0.3165, 0.1054, 0.3466, 0.05045, 0.3833, 0.02827, 0.3418, 0.1054, 0.3466, 0.1271, 0.3729, 0.08029, 0.4197, 0.05045, 0.3833, 0.1271, 0.3729, 0.1534, 0.3946, 0.1167, 0.4496, 0.08029, 0.4197, 0.1534, 0.3946, 0.1835, 0.4106, 0.1582, 0.4717, 0.1167, 0.4496, 0.1835, 0.4106, 0.2161, 0.4205, 0.2032, 0.4854, 0.1582, 0.4717, 0.2161, 0.4205, 0.25, 0.4239, 0.25, 0.49, 0.2032, 0.4854, 0.1534, 0.3946, 0.1835, 0.4106, 0.1835, 0.4106, 0.1534, 0.3946, 0.3466, 0.3946, 0.3729, 0.3729, 0.3729, 0.3729, 0.3466, 0.3946, 0.5, 1.0, 0.5312, 1.0, 0.5312, 1.0, 0.5, 1.0, 0.1835, 0.4106, 0.2161, 0.4205, 0.2161, 0.4205, 0.1835, 0.4106, 0.3729, 0.3729, 0.3946, 0.3466, 0.3946, 0.3466, 0.3729, 0.3729, 0.2188, 1.0, 0.25, 1.0, 0.25, 1.0, 0.2188, 1.0, 0.2161, 0.4205, 0.25, 0.4239, 0.25, 0.4239, 0.2161, 0.4205, 0.3946, 0.3466, 0.4106, 0.3165, 0.4106, 0.3165, 0.3946, 0.3466, 0.75, 1.0, 0.7812, 1.0, 0.7812, 1.0, 0.75, 1.0, 0.4106, 0.3165, 0.4205, 0.2839, 0.4205, 0.2839, 0.4106, 0.3165, 0.4688, 1.0, 0.5, 1.0, 0.5, 1.0, 0.4688, 1.0, 0.4205, 0.2839, 0.4239, 0.25, 0.4239, 0.25, 0.4205, 0.2839, 0.1875, 1.0, 0.2188, 1.0, 0.2188, 1.0, 0.1875, 1.0, 0.4239, 0.25, 0.4205, 0.2161, 0.4205, 0.2161, 0.4239, 0.25, 0.7188, 1.0, 0.75, 1.0, 0.75, 1.0, 0.7188, 1.0, 0.4205, 0.2161, 0.4106, 0.1835, 0.4106, 0.1835, 0.4205, 0.2161, 0.4375, 1.0, 0.4688, 1.0, 0.4688, 1.0, 0.4375, 1.0, 0.9688, 1.0, 1.0, 1.0, 1.0, 1.0, 0.9688, 1.0, 0.4106, 0.1835, 0.3946, 0.1534, 0.3946, 0.1534, 0.4106, 0.1835, 0.1562, 1.0, 0.1875, 1.0, 0.1875, 1.0, 0.1562, 1.0, 0.3946, 0.1534, 0.3729, 0.1271, 0.3729, 0.1271, 0.3946, 0.1534, 0.6875, 1.0, 0.7188, 1.0, 0.7188, 1.0, 0.6875, 1.0, 0.3729, 0.1271, 0.3466, 0.1054, 0.3466, 0.1054, 0.3729, 0.1271, 0.4062, 1.0, 0.4375, 1.0, 0.4375, 1.0, 0.4062, 1.0, 0.3466, 0.1054, 0.3165, 0.08937, 0.3165, 0.08937, 0.3466, 0.1054, 0.125, 1.0, 0.1562, 1.0, 0.1562, 1.0, 0.125, 1.0, 0.9375, 1.0, 0.9688, 1.0, 0.9688, 1.0, 0.9375, 1.0, 0.3165, 0.08937, 0.2839, 0.07947, 0.2839, 0.07947, 0.3165, 0.08937, 0.6562, 1.0, 0.6875, 1.0, 0.6875, 1.0, 0.6562, 1.0, 0.2839, 0.07947, 0.25, 0.07613, 0.25, 0.07613, 0.2839, 0.07947, 0.375, 1.0, 0.4062, 1.0, 0.4062, 1.0, 0.375, 1.0, 0.25, 0.07613, 0.2161, 0.07947, 0.2161, 0.07947, 0.25, 0.07613])
me_cylinder_007.update()
me_cylinder_008 = bpy.data.meshes.new('Cylinder.008')
me_cylinder_008.from_pydata([(0.0, 1.0, -1.0), (0.0, 1.0, 1.0), (0.1951, 0.9808, -1.0), (0.1951, 0.9808, 1.0), (0.3827, 0.9239, -1.0), (0.3827, 0.9239, 1.0), (0.5556, 0.8315, -1.0), (0.5556, 0.8315, 1.0), (0.7071, 0.7071, -1.0), (0.7071, 0.7071, 1.0), (0.8315, 0.5556, -1.0), (0.8315, 0.5556, 1.0), (0.9239, 0.3827, -1.0), (0.9239, 0.3827, 1.0), (0.9808, 0.1951, -1.0), (0.9808, 0.1951, 1.0), (1.0, 0.0, -1.0), (1.0, 0.0, 1.0), (0.9808, -0.1951, -1.0), (0.9808, -0.1951, 1.0), (0.9239, -0.3827, -1.0), (0.9239, -0.3827, 1.0), (0.8315, -0.5556, -1.0), (0.8315, -0.5556, 1.0), (0.7071, -0.7071, -1.0), (0.7071, -0.7071, 1.0), (0.5556, -0.8315, -1.0), (0.5556, -0.8315, 1.0), (0.3827, -0.9239, -1.0), (0.3827, -0.9239, 1.0), (0.1951, -0.9808, -1.0), (0.1951, -0.9808, 1.0), (0.0, -1.0, -1.0), (0.0, -1.0, 1.0), (-0.1951, -0.9808, -1.0), (-0.1951, -0.9808, 1.0), (-0.3827, -0.9239, -1.0), (-0.3827, -0.9239, 1.0), (-0.5556, -0.8315, -1.0), (-0.5556, -0.8315, 1.0), (-0.7071, -0.7071, -1.0), (-0.7071, -0.7071, 1.0), (-0.8315, -0.5556, -1.0), (-0.8315, -0.5556, 1.0), (-0.9239, -0.3827, -1.0), (-0.9239, -0.3827, 1.0), (-0.9808, -0.1951, -1.0), (-0.9808, -0.1951, 1.0), (-1.0, 0.0, -1.0), (-1.0, 0.0, 1.0), (-0.9808, 0.1951, -1.0), (-0.9808, 0.1951, 1.0), (-0.9239, 0.3827, -1.0), (-0.9239, 0.3827, 1.0), (-0.8315, 0.5556, -1.0), (-0.8315, 0.5556, 1.0), (-0.7071, 0.7071, -1.0), (-0.7071, 0.7071, 1.0), (-0.5556, 0.8315, -1.0), (-0.5556, 0.8315, 1.0), (-0.3827, 0.9239, -1.0), (-0.3827, 0.9239, 1.0), (-0.1951, 0.9808, -1.0), (-0.1951, 0.9808, 1.0)], [], [(0, 1, 3, 2), (2, 3, 5, 4), (4, 5, 7, 6), (6, 7, 9, 8), (8, 9, 11, 10), (10, 11, 13, 12), (12, 13, 15, 14), (14, 15, 17, 16), (16, 17, 19, 18), (18, 19, 21, 20), (20, 21, 23, 22), (22, 23, 25, 24), (24, 25, 27, 26), (26, 27, 29, 28), (28, 29, 31, 30), (30, 31, 33, 32), (32, 33, 35, 34), (34, 35, 37, 36), (36, 37, 39, 38), (38, 39, 41, 40), (40, 41, 43, 42), (42, 43, 45, 44), (44, 45, 47, 46), (46, 47, 49, 48), (48, 49, 51, 50), (50, 51, 53, 52), (52, 53, 55, 54), (54, 55, 57, 56), (56, 57, 59, 58), (58, 59, 61, 60), (3, 1, 63, 61, 59, 57, 55, 53, 51, 49, 47, 45, 43, 41, 39, 37, 35, 33, 31, 29, 27, 25, 23, 21, 19, 17, 15, 13, 11, 9, 7, 5), (60, 61, 63, 62), (62, 63, 1, 0), (0, 2, 4, 6, 8, 10, 12, 14, 16, 18, 20, 22, 24, 26, 28, 30, 32, 34, 36, 38, 40, 42, 44, 46, 48, 50, 52, 54, 56, 58, 60, 62)])
_uv = me_cylinder_008.uv_layers.new(name='UVMap')
_uv.uv.foreach_set('vector', [1.0, 0.5, 1.0, 1.0, 0.9688, 1.0, 0.9688, 0.5, 0.9688, 0.5, 0.9688, 1.0, 0.9375, 1.0, 0.9375, 0.5, 0.9375, 0.5, 0.9375, 1.0, 0.9062, 1.0, 0.9062, 0.5, 0.9062, 0.5, 0.9062, 1.0, 0.875, 1.0, 0.875, 0.5, 0.875, 0.5, 0.875, 1.0, 0.8438, 1.0, 0.8438, 0.5, 0.8438, 0.5, 0.8438, 1.0, 0.8125, 1.0, 0.8125, 0.5, 0.8125, 0.5, 0.8125, 1.0, 0.7812, 1.0, 0.7812, 0.5, 0.7812, 0.5, 0.7812, 1.0, 0.75, 1.0, 0.75, 0.5, 0.75, 0.5, 0.75, 1.0, 0.7188, 1.0, 0.7188, 0.5, 0.7188, 0.5, 0.7188, 1.0, 0.6875, 1.0, 0.6875, 0.5, 0.6875, 0.5, 0.6875, 1.0, 0.6562, 1.0, 0.6562, 0.5, 0.6562, 0.5, 0.6562, 1.0, 0.625, 1.0, 0.625, 0.5, 0.625, 0.5, 0.625, 1.0, 0.5938, 1.0, 0.5938, 0.5, 0.5938, 0.5, 0.5938, 1.0, 0.5625, 1.0, 0.5625, 0.5, 0.5625, 0.5, 0.5625, 1.0, 0.5312, 1.0, 0.5312, 0.5, 0.5312, 0.5, 0.5312, 1.0, 0.5, 1.0, 0.5, 0.5, 0.5, 0.5, 0.5, 1.0, 0.4688, 1.0, 0.4688, 0.5, 0.4688, 0.5, 0.4688, 1.0, 0.4375, 1.0, 0.4375, 0.5, 0.4375, 0.5, 0.4375, 1.0, 0.4062, 1.0, 0.4062, 0.5, 0.4062, 0.5, 0.4062, 1.0, 0.375, 1.0, 0.375, 0.5, 0.375, 0.5, 0.375, 1.0, 0.3438, 1.0, 0.3438, 0.5, 0.3438, 0.5, 0.3438, 1.0, 0.3125, 1.0, 0.3125, 0.5, 0.3125, 0.5, 0.3125, 1.0, 0.2812, 1.0, 0.2812, 0.5, 0.2812, 0.5, 0.2812, 1.0, 0.25, 1.0, 0.25, 0.5, 0.25, 0.5, 0.25, 1.0, 0.2188, 1.0, 0.2188, 0.5, 0.2188, 0.5, 0.2188, 1.0, 0.1875, 1.0, 0.1875, 0.5, 0.1875, 0.5, 0.1875, 1.0, 0.1562, 1.0, 0.1562, 0.5, 0.1562, 0.5, 0.1562, 1.0, 0.125, 1.0, 0.125, 0.5, 0.125, 0.5, 0.125, 1.0, 0.09375, 1.0, 0.09375, 0.5, 0.09375, 0.5, 0.09375, 1.0, 0.0625, 1.0, 0.0625, 0.5, 0.2968, 0.4854, 0.25, 0.49, 0.2032, 0.4854, 0.1582, 0.4717, 0.1167, 0.4496, 0.08029, 0.4197, 0.05045, 0.3833, 0.02827, 0.3418, 0.01461, 0.2968, 0.01, 0.25, 0.01461, 0.2032, 0.02827, 0.1582, 0.05045, 0.1167, 0.08029, 0.08029, 0.1167, 0.05045, 0.1582, 0.02827, 0.2032, 0.01461, 0.25, 0.01, 0.2968, 0.01461, 0.3418, 0.02827, 0.3833, 0.05045, 0.4197, 0.08029, 0.4496, 0.1167, 0.4717, 0.1582, 0.4854, 0.2032, 0.49, 0.25, 0.4854, 0.2968, 0.4717, 0.3418, 0.4496, 0.3833, 0.4197, 0.4197, 0.3833, 0.4496, 0.3418, 0.4717, 0.0625, 0.5, 0.0625, 1.0, 0.03125, 1.0, 0.03125, 0.5, 0.03125, 0.5, 0.03125, 1.0, 0.0, 1.0, 0.0, 0.5, 0.75, 0.49, 0.7968, 0.4854, 0.8418, 0.4717, 0.8833, 0.4496, 0.9197, 0.4197, 0.9496, 0.3833, 0.9717, 0.3418, 0.9854, 0.2968, 0.99, 0.25, 0.9854, 0.2032, 0.9717, 0.1582, 0.9496, 0.1167, 0.9197, 0.08029, 0.8833, 0.05045, 0.8418, 0.02827, 0.7968, 0.01461, 0.75, 0.01, 0.7032, 0.01461, 0.6582, 0.02827, 0.6167, 0.05045, 0.5803, 0.08029, 0.5504, 0.1167, 0.5283, 0.1582, 0.5146, 0.2032, 0.51, 0.25, 0.5146, 0.2968, 0.5283, 0.3418, 0.5504, 0.3833, 0.5803, 0.4197, 0.6167, 0.4496, 0.6582, 0.4717, 0.7032, 0.4854])
me_cylinder_008.update()
me_cylinder_009 = bpy.data.meshes.new('Cylinder.009')
me_cylinder_009.from_pydata([(0.0, 1.0, -1.0), (0.0, 1.0, 1.0), (0.1951, 0.9808, -1.0), (0.1951, 0.9808, 1.0), (0.3827, 0.9239, -1.0), (0.3827, 0.9239, 1.0), (0.5556, 0.8315, -1.0), (0.5556, 0.8315, 1.0), (0.7071, 0.7071, -1.0), (0.7071, 0.7071, 1.0), (0.8315, 0.5556, -1.0), (0.8315, 0.5556, 1.0), (0.9239, 0.3827, -1.0), (0.9239, 0.3827, 1.0), (0.9808, 0.1951, -1.0), (0.9808, 0.1951, 1.0), (1.0, 0.0, -1.0), (1.0, 0.0, 1.0), (0.9808, -0.1951, -1.0), (0.9808, -0.1951, 1.0), (0.9239, -0.3827, -1.0), (0.9239, -0.3827, 1.0), (0.8315, -0.5556, -1.0), (0.8315, -0.5556, 1.0), (0.7071, -0.7071, -1.0), (0.7071, -0.7071, 1.0), (0.5556, -0.8315, -1.0), (0.5556, -0.8315, 1.0), (0.3827, -0.9239, -1.0), (0.3827, -0.9239, 1.0), (0.1951, -0.9808, -1.0), (0.1951, -0.9808, 1.0), (0.0, -1.0, -1.0), (0.0, -1.0, 1.0), (-0.1951, -0.9808, -1.0), (-0.1951, -0.9808, 1.0), (-0.3827, -0.9239, -1.0), (-0.3827, -0.9239, 1.0), (-0.5556, -0.8315, -1.0), (-0.5556, -0.8315, 1.0), (-0.7071, -0.7071, -1.0), (-0.7071, -0.7071, 1.0), (-0.8315, -0.5556, -1.0), (-0.8315, -0.5556, 1.0), (-0.9239, -0.3827, -1.0), (-0.9239, -0.3827, 1.0), (-0.9808, -0.1951, -1.0), (-0.9808, -0.1951, 1.0), (-1.0, 0.0, -1.0), (-1.0, 0.0, 1.0), (-0.9808, 0.1951, -1.0), (-0.9808, 0.1951, 1.0), (-0.9239, 0.3827, -1.0), (-0.9239, 0.3827, 1.0), (-0.8315, 0.5556, -1.0), (-0.8315, 0.5556, 1.0), (-0.7071, 0.7071, -1.0), (-0.7071, 0.7071, 1.0), (-0.5556, 0.8315, -1.0), (-0.5556, 0.8315, 1.0), (-0.3827, 0.9239, -1.0), (-0.3827, 0.9239, 1.0), (-0.1951, 0.9808, -1.0), (-0.1951, 0.9808, 1.0)], [], [(0, 1, 3, 2), (2, 3, 5, 4), (4, 5, 7, 6), (6, 7, 9, 8), (8, 9, 11, 10), (10, 11, 13, 12), (12, 13, 15, 14), (14, 15, 17, 16), (16, 17, 19, 18), (18, 19, 21, 20), (20, 21, 23, 22), (22, 23, 25, 24), (24, 25, 27, 26), (26, 27, 29, 28), (28, 29, 31, 30), (30, 31, 33, 32), (32, 33, 35, 34), (34, 35, 37, 36), (36, 37, 39, 38), (38, 39, 41, 40), (40, 41, 43, 42), (42, 43, 45, 44), (44, 45, 47, 46), (46, 47, 49, 48), (48, 49, 51, 50), (50, 51, 53, 52), (52, 53, 55, 54), (54, 55, 57, 56), (56, 57, 59, 58), (58, 59, 61, 60), (3, 1, 63, 61, 59, 57, 55, 53, 51, 49, 47, 45, 43, 41, 39, 37, 35, 33, 31, 29, 27, 25, 23, 21, 19, 17, 15, 13, 11, 9, 7, 5), (60, 61, 63, 62), (62, 63, 1, 0), (0, 2, 4, 6, 8, 10, 12, 14, 16, 18, 20, 22, 24, 26, 28, 30, 32, 34, 36, 38, 40, 42, 44, 46, 48, 50, 52, 54, 56, 58, 60, 62)])
_uv = me_cylinder_009.uv_layers.new(name='UVMap')
_uv.uv.foreach_set('vector', [1.0, 0.5, 1.0, 1.0, 0.9688, 1.0, 0.9688, 0.5, 0.9688, 0.5, 0.9688, 1.0, 0.9375, 1.0, 0.9375, 0.5, 0.9375, 0.5, 0.9375, 1.0, 0.9062, 1.0, 0.9062, 0.5, 0.9062, 0.5, 0.9062, 1.0, 0.875, 1.0, 0.875, 0.5, 0.875, 0.5, 0.875, 1.0, 0.8438, 1.0, 0.8438, 0.5, 0.8438, 0.5, 0.8438, 1.0, 0.8125, 1.0, 0.8125, 0.5, 0.8125, 0.5, 0.8125, 1.0, 0.7812, 1.0, 0.7812, 0.5, 0.7812, 0.5, 0.7812, 1.0, 0.75, 1.0, 0.75, 0.5, 0.75, 0.5, 0.75, 1.0, 0.7188, 1.0, 0.7188, 0.5, 0.7188, 0.5, 0.7188, 1.0, 0.6875, 1.0, 0.6875, 0.5, 0.6875, 0.5, 0.6875, 1.0, 0.6562, 1.0, 0.6562, 0.5, 0.6562, 0.5, 0.6562, 1.0, 0.625, 1.0, 0.625, 0.5, 0.625, 0.5, 0.625, 1.0, 0.5938, 1.0, 0.5938, 0.5, 0.5938, 0.5, 0.5938, 1.0, 0.5625, 1.0, 0.5625, 0.5, 0.5625, 0.5, 0.5625, 1.0, 0.5312, 1.0, 0.5312, 0.5, 0.5312, 0.5, 0.5312, 1.0, 0.5, 1.0, 0.5, 0.5, 0.5, 0.5, 0.5, 1.0, 0.4688, 1.0, 0.4688, 0.5, 0.4688, 0.5, 0.4688, 1.0, 0.4375, 1.0, 0.4375, 0.5, 0.4375, 0.5, 0.4375, 1.0, 0.4062, 1.0, 0.4062, 0.5, 0.4062, 0.5, 0.4062, 1.0, 0.375, 1.0, 0.375, 0.5, 0.375, 0.5, 0.375, 1.0, 0.3438, 1.0, 0.3438, 0.5, 0.3438, 0.5, 0.3438, 1.0, 0.3125, 1.0, 0.3125, 0.5, 0.3125, 0.5, 0.3125, 1.0, 0.2812, 1.0, 0.2812, 0.5, 0.2812, 0.5, 0.2812, 1.0, 0.25, 1.0, 0.25, 0.5, 0.25, 0.5, 0.25, 1.0, 0.2188, 1.0, 0.2188, 0.5, 0.2188, 0.5, 0.2188, 1.0, 0.1875, 1.0, 0.1875, 0.5, 0.1875, 0.5, 0.1875, 1.0, 0.1562, 1.0, 0.1562, 0.5, 0.1562, 0.5, 0.1562, 1.0, 0.125, 1.0, 0.125, 0.5, 0.125, 0.5, 0.125, 1.0, 0.09375, 1.0, 0.09375, 0.5, 0.09375, 0.5, 0.09375, 1.0, 0.0625, 1.0, 0.0625, 0.5, 0.2968, 0.4854, 0.25, 0.49, 0.2032, 0.4854, 0.1582, 0.4717, 0.1167, 0.4496, 0.08029, 0.4197, 0.05045, 0.3833, 0.02827, 0.3418, 0.01461, 0.2968, 0.01, 0.25, 0.01461, 0.2032, 0.02827, 0.1582, 0.05045, 0.1167, 0.08029, 0.08029, 0.1167, 0.05045, 0.1582, 0.02827, 0.2032, 0.01461, 0.25, 0.01, 0.2968, 0.01461, 0.3418, 0.02827, 0.3833, 0.05045, 0.4197, 0.08029, 0.4496, 0.1167, 0.4717, 0.1582, 0.4854, 0.2032, 0.49, 0.25, 0.4854, 0.2968, 0.4717, 0.3418, 0.4496, 0.3833, 0.4197, 0.4197, 0.3833, 0.4496, 0.3418, 0.4717, 0.0625, 0.5, 0.0625, 1.0, 0.03125, 1.0, 0.03125, 0.5, 0.03125, 0.5, 0.03125, 1.0, 0.0, 1.0, 0.0, 0.5, 0.75, 0.49, 0.7968, 0.4854, 0.8418, 0.4717, 0.8833, 0.4496, 0.9197, 0.4197, 0.9496, 0.3833, 0.9717, 0.3418, 0.9854, 0.2968, 0.99, 0.25, 0.9854, 0.2032, 0.9717, 0.1582, 0.9496, 0.1167, 0.9197, 0.08029, 0.8833, 0.05045, 0.8418, 0.02827, 0.7968, 0.01461, 0.75, 0.01, 0.7032, 0.01461, 0.6582, 0.02827, 0.6167, 0.05045, 0.5803, 0.08029, 0.5504, 0.1167, 0.5283, 0.1582, 0.5146, 0.2032, 0.51, 0.25, 0.5146, 0.2968, 0.5283, 0.3418, 0.5504, 0.3833, 0.5803, 0.4197, 0.6167, 0.4496, 0.6582, 0.4717, 0.7032, 0.4854])
me_cylinder_009.update()
me_cylinder_010 = bpy.data.meshes.new('Cylinder.010')
me_cylinder_010.from_pydata([(0.0, 1.0, -1.0), (0.0, 1.0, 1.0), (0.1951, 0.9808, -1.0), (0.1951, 0.9808, 1.0), (0.3827, 0.9239, -1.0), (0.3827, 0.9239, 1.0), (0.5556, 0.8315, -1.0), (0.5556, 0.8315, 1.0), (0.7071, 0.7071, -1.0), (0.7071, 0.7071, 1.0), (0.8315, 0.5556, -1.0), (0.8315, 0.5556, 1.0), (0.9239, 0.3827, -1.0), (0.9239, 0.3827, 1.0), (0.9808, 0.1951, -1.0), (0.9808, 0.1951, 1.0), (1.0, 0.0, -1.0), (1.0, 0.0, 1.0), (0.9808, -0.1951, -1.0), (0.9808, -0.1951, 1.0), (0.9239, -0.3827, -1.0), (0.9239, -0.3827, 1.0), (0.8315, -0.5556, -1.0), (0.8315, -0.5556, 1.0), (0.7071, -0.7071, -1.0), (0.7071, -0.7071, 1.0), (0.5556, -0.8315, -1.0), (0.5556, -0.8315, 1.0), (0.3827, -0.9239, -1.0), (0.3827, -0.9239, 1.0), (0.1951, -0.9808, -1.0), (0.1951, -0.9808, 1.0), (0.0, -1.0, -1.0), (0.0, -1.0, 1.0), (-0.1951, -0.9808, -1.0), (-0.1951, -0.9808, 1.0), (-0.3827, -0.9239, -1.0), (-0.3827, -0.9239, 1.0), (-0.5556, -0.8315, -1.0), (-0.5556, -0.8315, 1.0), (-0.7071, -0.7071, -1.0), (-0.7071, -0.7071, 1.0), (-0.8315, -0.5556, -1.0), (-0.8315, -0.5556, 1.0), (-0.9239, -0.3827, -1.0), (-0.9239, -0.3827, 1.0), (-0.9808, -0.1951, -1.0), (-0.9808, -0.1951, 1.0), (-1.0, 0.0, -1.0), (-1.0, 0.0, 1.0), (-0.9808, 0.1951, -1.0), (-0.9808, 0.1951, 1.0), (-0.9239, 0.3827, -1.0), (-0.9239, 0.3827, 1.0), (-0.8315, 0.5556, -1.0), (-0.8315, 0.5556, 1.0), (-0.7071, 0.7071, -1.0), (-0.7071, 0.7071, 1.0), (-0.5556, 0.8315, -1.0), (-0.5556, 0.8315, 1.0), (-0.3827, 0.9239, -1.0), (-0.3827, 0.9239, 1.0), (-0.1951, 0.9808, -1.0), (-0.1951, 0.9808, 1.0)], [], [(0, 1, 3, 2), (2, 3, 5, 4), (4, 5, 7, 6), (6, 7, 9, 8), (8, 9, 11, 10), (10, 11, 13, 12), (12, 13, 15, 14), (14, 15, 17, 16), (16, 17, 19, 18), (18, 19, 21, 20), (20, 21, 23, 22), (22, 23, 25, 24), (24, 25, 27, 26), (26, 27, 29, 28), (28, 29, 31, 30), (30, 31, 33, 32), (32, 33, 35, 34), (34, 35, 37, 36), (36, 37, 39, 38), (38, 39, 41, 40), (40, 41, 43, 42), (42, 43, 45, 44), (44, 45, 47, 46), (46, 47, 49, 48), (48, 49, 51, 50), (50, 51, 53, 52), (52, 53, 55, 54), (54, 55, 57, 56), (56, 57, 59, 58), (58, 59, 61, 60), (3, 1, 63, 61, 59, 57, 55, 53, 51, 49, 47, 45, 43, 41, 39, 37, 35, 33, 31, 29, 27, 25, 23, 21, 19, 17, 15, 13, 11, 9, 7, 5), (60, 61, 63, 62), (62, 63, 1, 0), (0, 2, 4, 6, 8, 10, 12, 14, 16, 18, 20, 22, 24, 26, 28, 30, 32, 34, 36, 38, 40, 42, 44, 46, 48, 50, 52, 54, 56, 58, 60, 62)])
_uv = me_cylinder_010.uv_layers.new(name='UVMap')
_uv.uv.foreach_set('vector', [1.0, 0.5, 1.0, 1.0, 0.9688, 1.0, 0.9688, 0.5, 0.9688, 0.5, 0.9688, 1.0, 0.9375, 1.0, 0.9375, 0.5, 0.9375, 0.5, 0.9375, 1.0, 0.9062, 1.0, 0.9062, 0.5, 0.9062, 0.5, 0.9062, 1.0, 0.875, 1.0, 0.875, 0.5, 0.875, 0.5, 0.875, 1.0, 0.8438, 1.0, 0.8438, 0.5, 0.8438, 0.5, 0.8438, 1.0, 0.8125, 1.0, 0.8125, 0.5, 0.8125, 0.5, 0.8125, 1.0, 0.7812, 1.0, 0.7812, 0.5, 0.7812, 0.5, 0.7812, 1.0, 0.75, 1.0, 0.75, 0.5, 0.75, 0.5, 0.75, 1.0, 0.7188, 1.0, 0.7188, 0.5, 0.7188, 0.5, 0.7188, 1.0, 0.6875, 1.0, 0.6875, 0.5, 0.6875, 0.5, 0.6875, 1.0, 0.6562, 1.0, 0.6562, 0.5, 0.6562, 0.5, 0.6562, 1.0, 0.625, 1.0, 0.625, 0.5, 0.625, 0.5, 0.625, 1.0, 0.5938, 1.0, 0.5938, 0.5, 0.5938, 0.5, 0.5938, 1.0, 0.5625, 1.0, 0.5625, 0.5, 0.5625, 0.5, 0.5625, 1.0, 0.5312, 1.0, 0.5312, 0.5, 0.5312, 0.5, 0.5312, 1.0, 0.5, 1.0, 0.5, 0.5, 0.5, 0.5, 0.5, 1.0, 0.4688, 1.0, 0.4688, 0.5, 0.4688, 0.5, 0.4688, 1.0, 0.4375, 1.0, 0.4375, 0.5, 0.4375, 0.5, 0.4375, 1.0, 0.4062, 1.0, 0.4062, 0.5, 0.4062, 0.5, 0.4062, 1.0, 0.375, 1.0, 0.375, 0.5, 0.375, 0.5, 0.375, 1.0, 0.3438, 1.0, 0.3438, 0.5, 0.3438, 0.5, 0.3438, 1.0, 0.3125, 1.0, 0.3125, 0.5, 0.3125, 0.5, 0.3125, 1.0, 0.2812, 1.0, 0.2812, 0.5, 0.2812, 0.5, 0.2812, 1.0, 0.25, 1.0, 0.25, 0.5, 0.25, 0.5, 0.25, 1.0, 0.2188, 1.0, 0.2188, 0.5, 0.2188, 0.5, 0.2188, 1.0, 0.1875, 1.0, 0.1875, 0.5, 0.1875, 0.5, 0.1875, 1.0, 0.1562, 1.0, 0.1562, 0.5, 0.1562, 0.5, 0.1562, 1.0, 0.125, 1.0, 0.125, 0.5, 0.125, 0.5, 0.125, 1.0, 0.09375, 1.0, 0.09375, 0.5, 0.09375, 0.5, 0.09375, 1.0, 0.0625, 1.0, 0.0625, 0.5, 0.2968, 0.4854, 0.25, 0.49, 0.2032, 0.4854, 0.1582, 0.4717, 0.1167, 0.4496, 0.08029, 0.4197, 0.05045, 0.3833, 0.02827, 0.3418, 0.01461, 0.2968, 0.01, 0.25, 0.01461, 0.2032, 0.02827, 0.1582, 0.05045, 0.1167, 0.08029, 0.08029, 0.1167, 0.05045, 0.1582, 0.02827, 0.2032, 0.01461, 0.25, 0.01, 0.2968, 0.01461, 0.3418, 0.02827, 0.3833, 0.05045, 0.4197, 0.08029, 0.4496, 0.1167, 0.4717, 0.1582, 0.4854, 0.2032, 0.49, 0.25, 0.4854, 0.2968, 0.4717, 0.3418, 0.4496, 0.3833, 0.4197, 0.4197, 0.3833, 0.4496, 0.3418, 0.4717, 0.0625, 0.5, 0.0625, 1.0, 0.03125, 1.0, 0.03125, 0.5, 0.03125, 0.5, 0.03125, 1.0, 0.0, 1.0, 0.0, 0.5, 0.75, 0.49, 0.7968, 0.4854, 0.8418, 0.4717, 0.8833, 0.4496, 0.9197, 0.4197, 0.9496, 0.3833, 0.9717, 0.3418, 0.9854, 0.2968, 0.99, 0.25, 0.9854, 0.2032, 0.9717, 0.1582, 0.9496, 0.1167, 0.9197, 0.08029, 0.8833, 0.05045, 0.8418, 0.02827, 0.7968, 0.01461, 0.75, 0.01, 0.7032, 0.01461, 0.6582, 0.02827, 0.6167, 0.05045, 0.5803, 0.08029, 0.5504, 0.1167, 0.5283, 0.1582, 0.5146, 0.2032, 0.51, 0.25, 0.5146, 0.2968, 0.5283, 0.3418, 0.5504, 0.3833, 0.5803, 0.4197, 0.6167, 0.4496, 0.6582, 0.4717, 0.7032, 0.4854])
me_cylinder_010.update()
me_cylinder_011 = bpy.data.meshes.new('Cylinder.011')
me_cylinder_011.from_pydata([(0.0, 1.0, -1.0), (0.0, 1.0, 1.0), (0.1951, 0.9808, -1.0), (0.1951, 0.9808, 1.0), (0.3827, 0.9239, -1.0), (0.3827, 0.9239, 1.0), (0.5556, 0.8315, -1.0), (0.5556, 0.8315, 1.0), (0.7071, 0.7071, -1.0), (0.7071, 0.7071, 1.0), (0.8315, 0.5556, -1.0), (0.8315, 0.5556, 1.0), (0.9239, 0.3827, -1.0), (0.9239, 0.3827, 1.0), (0.9808, 0.1951, -1.0), (0.9808, 0.1951, 1.0), (1.0, 0.0, -1.0), (1.0, 0.0, 1.0), (0.9808, -0.1951, -1.0), (0.9808, -0.1951, 1.0), (0.9239, -0.3827, -1.0), (0.9239, -0.3827, 1.0), (0.8315, -0.5556, -1.0), (0.8315, -0.5556, 1.0), (0.7071, -0.7071, -1.0), (0.7071, -0.7071, 1.0), (0.5556, -0.8315, -1.0), (0.5556, -0.8315, 1.0), (0.3827, -0.9239, -1.0), (0.3827, -0.9239, 1.0), (0.1951, -0.9808, -1.0), (0.1951, -0.9808, 1.0), (0.0, -1.0, -1.0), (0.0, -1.0, 1.0), (-0.1951, -0.9808, -1.0), (-0.1951, -0.9808, 1.0), (-0.3827, -0.9239, -1.0), (-0.3827, -0.9239, 1.0), (-0.5556, -0.8315, -1.0), (-0.5556, -0.8315, 1.0), (-0.7071, -0.7071, -1.0), (-0.7071, -0.7071, 1.0), (-0.8315, -0.5556, -1.0), (-0.8315, -0.5556, 1.0), (-0.9239, -0.3827, -1.0), (-0.9239, -0.3827, 1.0), (-0.9808, -0.1951, -1.0), (-0.9808, -0.1951, 1.0), (-1.0, 0.0, -1.0), (-1.0, 0.0, 1.0), (-0.9808, 0.1951, -1.0), (-0.9808, 0.1951, 1.0), (-0.9239, 0.3827, -1.0), (-0.9239, 0.3827, 1.0), (-0.8315, 0.5556, -1.0), (-0.8315, 0.5556, 1.0), (-0.7071, 0.7071, -1.0), (-0.7071, 0.7071, 1.0), (-0.5556, 0.8315, -1.0), (-0.5556, 0.8315, 1.0), (-0.3827, 0.9239, -1.0), (-0.3827, 0.9239, 1.0), (-0.1951, 0.9808, -1.0), (-0.1951, 0.9808, 1.0)], [], [(0, 1, 3, 2), (2, 3, 5, 4), (4, 5, 7, 6), (6, 7, 9, 8), (8, 9, 11, 10), (10, 11, 13, 12), (12, 13, 15, 14), (14, 15, 17, 16), (16, 17, 19, 18), (18, 19, 21, 20), (20, 21, 23, 22), (22, 23, 25, 24), (24, 25, 27, 26), (26, 27, 29, 28), (28, 29, 31, 30), (30, 31, 33, 32), (32, 33, 35, 34), (34, 35, 37, 36), (36, 37, 39, 38), (38, 39, 41, 40), (40, 41, 43, 42), (42, 43, 45, 44), (44, 45, 47, 46), (46, 47, 49, 48), (48, 49, 51, 50), (50, 51, 53, 52), (52, 53, 55, 54), (54, 55, 57, 56), (56, 57, 59, 58), (58, 59, 61, 60), (3, 1, 63, 61, 59, 57, 55, 53, 51, 49, 47, 45, 43, 41, 39, 37, 35, 33, 31, 29, 27, 25, 23, 21, 19, 17, 15, 13, 11, 9, 7, 5), (60, 61, 63, 62), (62, 63, 1, 0), (0, 2, 4, 6, 8, 10, 12, 14, 16, 18, 20, 22, 24, 26, 28, 30, 32, 34, 36, 38, 40, 42, 44, 46, 48, 50, 52, 54, 56, 58, 60, 62)])
_uv = me_cylinder_011.uv_layers.new(name='UVMap')
_uv.uv.foreach_set('vector', [1.0, 0.5, 1.0, 1.0, 0.9688, 1.0, 0.9688, 0.5, 0.9688, 0.5, 0.9688, 1.0, 0.9375, 1.0, 0.9375, 0.5, 0.9375, 0.5, 0.9375, 1.0, 0.9062, 1.0, 0.9062, 0.5, 0.9062, 0.5, 0.9062, 1.0, 0.875, 1.0, 0.875, 0.5, 0.875, 0.5, 0.875, 1.0, 0.8438, 1.0, 0.8438, 0.5, 0.8438, 0.5, 0.8438, 1.0, 0.8125, 1.0, 0.8125, 0.5, 0.8125, 0.5, 0.8125, 1.0, 0.7812, 1.0, 0.7812, 0.5, 0.7812, 0.5, 0.7812, 1.0, 0.75, 1.0, 0.75, 0.5, 0.75, 0.5, 0.75, 1.0, 0.7188, 1.0, 0.7188, 0.5, 0.7188, 0.5, 0.7188, 1.0, 0.6875, 1.0, 0.6875, 0.5, 0.6875, 0.5, 0.6875, 1.0, 0.6562, 1.0, 0.6562, 0.5, 0.6562, 0.5, 0.6562, 1.0, 0.625, 1.0, 0.625, 0.5, 0.625, 0.5, 0.625, 1.0, 0.5938, 1.0, 0.5938, 0.5, 0.5938, 0.5, 0.5938, 1.0, 0.5625, 1.0, 0.5625, 0.5, 0.5625, 0.5, 0.5625, 1.0, 0.5312, 1.0, 0.5312, 0.5, 0.5312, 0.5, 0.5312, 1.0, 0.5, 1.0, 0.5, 0.5, 0.5, 0.5, 0.5, 1.0, 0.4688, 1.0, 0.4688, 0.5, 0.4688, 0.5, 0.4688, 1.0, 0.4375, 1.0, 0.4375, 0.5, 0.4375, 0.5, 0.4375, 1.0, 0.4062, 1.0, 0.4062, 0.5, 0.4062, 0.5, 0.4062, 1.0, 0.375, 1.0, 0.375, 0.5, 0.375, 0.5, 0.375, 1.0, 0.3438, 1.0, 0.3438, 0.5, 0.3438, 0.5, 0.3438, 1.0, 0.3125, 1.0, 0.3125, 0.5, 0.3125, 0.5, 0.3125, 1.0, 0.2812, 1.0, 0.2812, 0.5, 0.2812, 0.5, 0.2812, 1.0, 0.25, 1.0, 0.25, 0.5, 0.25, 0.5, 0.25, 1.0, 0.2188, 1.0, 0.2188, 0.5, 0.2188, 0.5, 0.2188, 1.0, 0.1875, 1.0, 0.1875, 0.5, 0.1875, 0.5, 0.1875, 1.0, 0.1562, 1.0, 0.1562, 0.5, 0.1562, 0.5, 0.1562, 1.0, 0.125, 1.0, 0.125, 0.5, 0.125, 0.5, 0.125, 1.0, 0.09375, 1.0, 0.09375, 0.5, 0.09375, 0.5, 0.09375, 1.0, 0.0625, 1.0, 0.0625, 0.5, 0.2968, 0.4854, 0.25, 0.49, 0.2032, 0.4854, 0.1582, 0.4717, 0.1167, 0.4496, 0.08029, 0.4197, 0.05045, 0.3833, 0.02827, 0.3418, 0.01461, 0.2968, 0.01, 0.25, 0.01461, 0.2032, 0.02827, 0.1582, 0.05045, 0.1167, 0.08029, 0.08029, 0.1167, 0.05045, 0.1582, 0.02827, 0.2032, 0.01461, 0.25, 0.01, 0.2968, 0.01461, 0.3418, 0.02827, 0.3833, 0.05045, 0.4197, 0.08029, 0.4496, 0.1167, 0.4717, 0.1582, 0.4854, 0.2032, 0.49, 0.25, 0.4854, 0.2968, 0.4717, 0.3418, 0.4496, 0.3833, 0.4197, 0.4197, 0.3833, 0.4496, 0.3418, 0.4717, 0.0625, 0.5, 0.0625, 1.0, 0.03125, 1.0, 0.03125, 0.5, 0.03125, 0.5, 0.03125, 1.0, 0.0, 1.0, 0.0, 0.5, 0.75, 0.49, 0.7968, 0.4854, 0.8418, 0.4717, 0.8833, 0.4496, 0.9197, 0.4197, 0.9496, 0.3833, 0.9717, 0.3418, 0.9854, 0.2968, 0.99, 0.25, 0.9854, 0.2032, 0.9717, 0.1582, 0.9496, 0.1167, 0.9197, 0.08029, 0.8833, 0.05045, 0.8418, 0.02827, 0.7968, 0.01461, 0.75, 0.01, 0.7032, 0.01461, 0.6582, 0.02827, 0.6167, 0.05045, 0.5803, 0.08029, 0.5504, 0.1167, 0.5283, 0.1582, 0.5146, 0.2032, 0.51, 0.25, 0.5146, 0.2968, 0.5283, 0.3418, 0.5504, 0.3833, 0.5803, 0.4197, 0.6167, 0.4496, 0.6582, 0.4717, 0.7032, 0.4854])
me_cylinder_011.update()
me_cube_002 = bpy.data.meshes.new('Cube.002')
me_cube_002.from_pydata([(-0.245, -0.345, -0.245), (-0.245, -0.345, 0.245), (-0.245, -0.245, 0.345), (-0.345, -0.245, 0.245), (-0.245, 0.2465, -0.3458), (-0.345, 0.245, -0.245), (-0.245, 0.3465, -0.2458), (-0.245, 0.245, 0.345), (-0.245, 0.345, 0.245), (-0.345, 0.245, 0.245), (0.245, -0.345, -0.245), (0.245, -0.245, 0.345), (0.245, -0.345, 0.245), (0.345, -0.245, 0.245), (0.2592, 0.2539, -0.349), (0.2592, 0.3525, -0.2498), (0.3568, 0.254, -0.2498), (0.245, 0.245, 0.345), (0.3474, 0.2465, 0.245), (0.2474, 0.3465, 0.245), (0.3473, 0.2359, 0.2443), (0.3564, 0.2359, -0.2319), (0.3565, 0.2359, -0.2497), (0.345, -0.245, 0.2443), (-0.345, 0.2359, 0.2443), (-0.345, -0.245, 0.2443), (-0.345, 0.2359, -0.245), (-0.245, -0.2499, -0.3401), (-0.3401, -0.2499, -0.245), (0.3423, -0.2499, -0.2458), (0.2472, -0.2499, -0.3408), (-0.245, 0.2359, -0.3458), (-0.3401, -0.2499, 0.2443), (0.2587, 0.2359, -0.3489), (0.3401, -0.2499, 0.2443)], [], [(10, 12, 1, 0), (16, 18, 13, 23, 20, 21, 22), (17, 7, 2, 11), (3, 9, 5, 26, 24, 25), (6, 8, 19, 15), (0, 28, 27), (1, 2, 3), (4, 5, 6), (7, 8, 9), (29, 10, 30), (11, 12, 13), (14, 15, 16), (17, 18, 19), (5, 4, 31, 26), (28, 0, 1, 3, 25, 32), (2, 7, 9, 3), (8, 6, 5, 9), (14, 4, 6, 15), (7, 17, 19, 8), (18, 16, 15, 19), (14, 16, 22, 33), (17, 11, 13, 18), (23, 13, 12, 10, 29, 34), (30, 10, 0, 27), (11, 2, 1, 12), (4, 14, 33, 31), (21, 20, 24, 26, 31, 33, 22), (29, 30, 27, 28, 32, 34), (25, 24, 20, 23, 34, 32)])
_uv = me_cube_002.uv_layers.new(name='UVMap')
_uv.uv.foreach_set('vector', [0.4112, 0.7862, 0.5888, 0.7862, 0.5888, 0.9638, 0.4112, 0.9638, 0.411, 0.5358, 0.589, 0.5361, 0.5888, 0.7139, 0.5886, 0.7139, 0.5887, 0.5399, 0.4174, 0.5422, 0.411, 0.5423, 0.6612, 0.5362, 0.8388, 0.5362, 0.8388, 0.7138, 0.6612, 0.7138, 0.5888, 0.03623, 0.5888, 0.2138, 0.4112, 0.2138, 0.4112, 0.2105, 0.5885, 0.2105, 0.5885, 0.03623, 0.4112, 0.2856, 0.5888, 0.286, 0.589, 0.464, 0.411, 0.4644, 0.1612, 0.75, 0.1268, 0.7156, 0.161, 0.7157, 0.5888, 0.0, 0.625, 0.03623, 0.5888, 0.03623, 0.1606, 0.5361, 0.125, 0.5362, 0.1602, 0.5001, 0.625, 0.2862, 0.5888, 0.286, 0.5888, 0.25, 0.3731, 0.7162, 0.3388, 0.75, 0.339, 0.716, 0.625, 0.7138, 0.5888, 0.75, 0.5888, 0.7139, 0.3394, 0.5358, 0.3386, 0.5007, 0.374, 0.5364, 0.625, 0.4638, 0.5893, 0.4997, 0.589, 0.464, 0.125, 0.5362, 0.1606, 0.5361, 0.1606, 0.5399, 0.125, 0.5395, 0.4112, 0.03444, 0.4112, 0.0, 0.5888, 0.0, 0.5888, 0.03623, 0.5885, 0.03623, 0.5885, 0.03444, 0.625, 0.03623, 0.625, 0.2138, 0.5888, 0.2138, 0.5888, 0.03623, 0.5888, 0.286, 0.4112, 0.2856, 0.4112, 0.2138, 0.5888, 0.2138, 0.3394, 0.5358, 0.1606, 0.5361, 0.1601, 0.5, 0.3385, 0.5, 0.625, 0.2862, 0.625, 0.4638, 0.589, 0.464, 0.5888, 0.286, 0.589, 0.5361, 0.411, 0.5358, 0.411, 0.4644, 0.589, 0.464, 0.3394, 0.5358, 0.411, 0.5358, 0.411, 0.5423, 0.3394, 0.5423, 0.6612, 0.5362, 0.6612, 0.7138, 0.5888, 0.7139, 0.589, 0.5361, 0.5886, 0.7139, 0.5888, 0.7139, 0.5888, 0.7862, 0.4112, 0.7862, 0.4112, 0.7177, 0.5886, 0.7175, 0.339, 0.716, 0.3388, 0.75, 0.1612, 0.75, 0.161, 0.7157, 0.625, 0.7862, 0.625, 0.9638, 0.5888, 0.9638, 0.5888, 0.7862, 0.1606, 0.5361, 0.3394, 0.5358, 0.3394, 0.5423, 0.1606, 0.5399, 0.4358, 0.4526, 0.625, 0.4504, 0.625, 0.2832, 0.4306, 0.2832, 0.3906, 0.3074, 0.3893, 0.429, 0.4287, 0.4526, 0.4303, 0.8008, 0.3925, 0.8237, 0.3928, 0.9426, 0.4306, 0.9656, 0.625, 0.9656, 0.625, 0.8013, 0.8418, 0.7475, 0.8418, 0.5, 0.6746, 0.5, 0.6751, 0.7475, 0.6763, 0.75, 0.8406, 0.75])
me_cube_002.update()
me_cube_006 = bpy.data.meshes.new('Cube.006')
me_cube_006.from_pydata([(-0.345, -0.345, -0.345), (-0.345, -0.345, 0.345), (-0.345, 0.345, -0.345), (-0.345, 0.345, 0.345), (0.345, -0.345, -0.345), (0.345, -0.345, 0.345), (0.345, 0.345, -0.345), (0.345, 0.345, 0.345)], [], [(0, 1, 3, 2), (2, 3, 7, 6), (6, 7, 5, 4), (4, 5, 1, 0), (2, 6, 4, 0), (7, 3, 1, 5)])
_uv = me_cube_006.uv_layers.new(name='UVMap')
_uv.uv.foreach_set('vector', [0.375, 0.0, 0.625, 0.0, 0.625, 0.25, 0.375, 0.25, 0.375, 0.25, 0.625, 0.25, 0.625, 0.5, 0.375, 0.5, 0.375, 0.5, 0.625, 0.5, 0.625, 0.75, 0.375, 0.75, 0.375, 0.75, 0.625, 0.75, 0.625, 1.0, 0.375, 1.0, 0.125, 0.5, 0.375, 0.5, 0.375, 0.75, 0.125, 0.75, 0.625, 0.5, 0.875, 0.5, 0.875, 0.75, 0.625, 0.75])
me_cube_006.update()
me_cylinder_001 = bpy.data.meshes.new('Cylinder.001')
me_cylinder_001.from_pydata([(0.0, 1.0, -1.0), (0.1951, 0.9808, -1.0), (0.3827, 0.9239, -1.0), (0.5556, 0.8315, -1.0), (0.7071, 0.7071, -1.0), (0.8315, 0.5556, -1.0), (0.9239, 0.3827, -1.0), (0.9808, 0.1951, -1.0), (1.0, 0.0, -1.0), (0.9808, -0.1951, -1.0), (0.9239, -0.3827, -1.0), (0.8315, -0.5556, -1.0), (0.7071, -0.7071, -1.0), (0.5556, -0.8315, -1.0), (0.3827, -0.9239, -1.0), (0.1951, -0.9808, -1.0), (0.0, -1.0, -1.0), (-0.1951, -0.9808, -1.0), (-0.3827, -0.9239, -1.0), (-0.5556, -0.8315, -1.0), (-0.7071, -0.7071, -1.0), (-0.8315, -0.5556, -1.0), (-0.9239, -0.3827, -1.0), (-0.9808, -0.1951, -1.0), (-1.0, 0.0, -1.0), (-0.9808, 0.1951, -1.0), (-0.9239, 0.3827, -1.0), (-0.8315, 0.5556, -1.0), (-0.7071, 0.7071, -1.0), (-0.5556, 0.8315, -1.0), (-0.3827, 0.9239, -1.0), (-0.1951, 0.9808, -1.0), (0.0, 0.7346, -1.0), (0.1433, 0.7205, -1.0), (0.2811, 0.6787, -1.0), (0.4081, 0.6108, -1.0), (0.5194, 0.5194, -1.0), (0.6108, 0.4081, -1.0), (0.6787, 0.2811, -1.0), (0.7205, 0.1433, -1.0), (0.7346, 0.0, -1.0), (0.7205, -0.1433, -1.0), (0.6787, -0.2811, -1.0), (0.6108, -0.4081, -1.0), (0.5194, -0.5194, -1.0), (0.4081, -0.6108, -1.0), (0.2811, -0.6787, -1.0), (0.1433, -0.7205, -1.0), (0.0, -0.7346, -1.0), (-0.1433, -0.7205, -1.0), (-0.2811, -0.6787, -1.0), (-0.4081, -0.6108, -1.0), (-0.5194, -0.5194, -1.0), (-0.6108, -0.4081, -1.0), (-0.6787, -0.2811, -1.0), (-0.7205, -0.1433, -1.0), (-0.7346, 0.0, -1.0), (-0.7205, 0.1433, -1.0), (-0.6787, 0.2811, -1.0), (-0.6108, 0.4081, -1.0), (-0.5194, 0.5194, -1.0), (-0.4081, 0.6108, -1.0), (-0.2811, 0.6787, -1.0), (-0.1433, 0.7205, -1.0), (0.0, 0.7346, -1.0), (0.1433, 0.7205, -1.0), (0.2811, 0.6787, -1.0), (0.4081, 0.6108, -1.0), (0.5194, 0.5194, -1.0), (0.6108, 0.4081, -1.0), (0.6787, 0.2811, -1.0), (0.7205, 0.1433, -1.0), (0.7346, 0.0, -1.0), (0.7205, -0.1433, -1.0), (0.6787, -0.2811, -1.0), (0.6108, -0.4081, -1.0), (0.5194, -0.5194, -1.0), (0.4081, -0.6108, -1.0), (0.2811, -0.6787, -1.0), (0.1433, -0.7205, -1.0), (0.0, -0.7346, -1.0), (-0.1433, -0.7205, -1.0), (-0.2811, -0.6787, -1.0), (-0.4081, -0.6108, -1.0), (-0.5194, -0.5194, -1.0), (-0.6108, -0.4081, -1.0), (-0.6787, -0.2811, -1.0), (-0.7205, -0.1433, -1.0), (-0.7346, 0.0, -1.0), (-0.7205, 0.1433, -1.0), (-0.6787, 0.2811, -1.0), (-0.6108, 0.4081, -1.0), (-0.5194, 0.5194, -1.0), (-0.4081, 0.6108, -1.0), (-0.2811, 0.6787, -1.0), (-0.1433, 0.7205, -1.0), (-4.657e-10, 0.7346, -1.724), (0.1433, 0.7205, -1.724), (0.2811, 0.6787, -1.724), (0.4081, 0.6108, -1.724), (0.5194, 0.5194, -1.724), (0.6108, 0.4081, -1.724), (0.6787, 0.2811, -1.724), (0.7205, 0.1433, -1.724), (0.7346, 0.0, -1.724), (0.7205, -0.1433, -1.724), (0.6787, -0.2811, -1.724), (0.6108, -0.4081, -1.724), (0.5194, -0.5194, -1.724), (0.4081, -0.6108, -1.724), (0.2811, -0.6787, -1.724), (0.1433, -0.7205, -1.724), (-4.657e-10, -0.7346, -1.724), (-0.1433, -0.7205, -1.724), (-0.2811, -0.6787, -1.724), (-0.4081, -0.6108, -1.724), (-0.5194, -0.5194, -1.724), (-0.6108, -0.4081, -1.724), (-0.6787, -0.2811, -1.724), (-0.7205, -0.1433, -1.724), (-0.7346, 0.0, -1.724), (-0.7205, 0.1433, -1.724), (-0.6787, 0.2811, -1.724), (-0.6108, 0.4081, -1.724), (-0.5194, 0.5194, -1.724), (-0.4081, 0.6108, -1.724), (-0.2811, 0.6787, -1.724), (-0.1433, 0.7205, -1.724), (-4.657e-10, 1.0, -1.724), (0.1951, 0.9808, -1.724), (0.3827, 0.9239, -1.724), (0.5556, 0.8315, -1.724), (0.7071, 0.7071, -1.724), (0.8315, 0.5556, -1.724), (0.9239, 0.3827, -1.724), (0.9808, 0.1951, -1.724), (1.0, 0.0, -1.724), (0.9808, -0.1951, -1.724), (0.9239, -0.3827, -1.724), (0.8315, -0.5556, -1.724), (0.7071, -0.7071, -1.724), (0.5556, -0.8315, -1.724), (0.3827, -0.9239, -1.724), (0.1951, -0.9808, -1.724), (-4.657e-10, -1.0, -1.724), (-0.1951, -0.9808, -1.724), (-0.3827, -0.9239, -1.724), (-0.5556, -0.8315, -1.724), (-0.7071, -0.7071, -1.724), (-0.8315, -0.5556, -1.724), (-0.9239, -0.3827, -1.724), (-0.9808, -0.1951, -1.724), (-1.0, 0.0, -1.724), (-0.9808, 0.1951, -1.724), (-0.9239, 0.3827, -1.724), (-0.8315, 0.5556, -1.724), (-0.7071, 0.7071, -1.724), (-0.5556, 0.8315, -1.724), (-0.3827, 0.9239, -1.724), (-0.1951, 0.9808, -1.724)], [], [(36, 37, 69, 68), (15, 16, 144, 143), (53, 52, 116, 117), (14, 15, 143, 142), (52, 51, 115, 116), (13, 14, 142, 141), (51, 50, 114, 115), (12, 13, 141, 140), (50, 49, 113, 114), (11, 12, 140, 139), (49, 48, 112, 113), (10, 11, 139, 138), (48, 47, 111, 112), (9, 10, 138, 137), (47, 46, 110, 111), (8, 9, 137, 136), (46, 45, 109, 110), (7, 8, 136, 135), (45, 44, 108, 109), (6, 7, 135, 134), (44, 43, 107, 108), (5, 6, 134, 133), (31, 0, 128, 159), (43, 42, 106, 107), (4, 5, 133, 132), (30, 31, 159, 158), (42, 41, 105, 106), (3, 4, 132, 131), (29, 30, 158, 157), (41, 40, 104, 105), (2, 3, 131, 130), (28, 29, 157, 156), (40, 39, 103, 104), (64, 65, 66, 67, 68, 69, 70, 71, 72, 73, 74, 75, 76, 77, 78, 79, 80, 81, 82, 83, 84, 85, 86, 87, 88, 89, 90, 91, 92, 93, 94, 95), (63, 32, 64, 95), (50, 51, 83, 82), (37, 38, 70, 69), (51, 52, 84, 83), (38, 39, 71, 70), (52, 53, 85, 84), (39, 40, 72, 71), (53, 54, 86, 85), (40, 41, 73, 72), (54, 55, 87, 86), (41, 42, 74, 73), (55, 56, 88, 87), (42, 43, 75, 74), (56, 57, 89, 88), (43, 44, 76, 75), (57, 58, 90, 89), (44, 45, 77, 76), (58, 59, 91, 90), (45, 46, 78, 77), (32, 33, 65, 64), (59, 60, 92, 91), (46, 47, 79, 78), (33, 34, 66, 65), (60, 61, 93, 92), (47, 48, 80, 79), (34, 35, 67, 66), (61, 62, 94, 93), (48, 49, 81, 80), (35, 36, 68, 67), (62, 63, 95, 94), (49, 50, 82, 81), (97, 96, 128, 129), (98, 97, 129, 130), (99, 98, 130, 131), (100, 99, 131, 132), (101, 100, 132, 133), (102, 101, 133, 134), (103, 102, 134, 135), (104, 103, 135, 136), (105, 104, 136, 137), (106, 105, 137, 138), (107, 106, 138, 139), (108, 107, 139, 140), (109, 108, 140, 141), (110, 109, 141, 142), (111, 110, 142, 143), (112, 111, 143, 144), (113, 112, 144, 145), (114, 113, 145, 146), (115, 114, 146, 147), (116, 115, 147, 148), (117, 116, 148, 149), (118, 117, 149, 150), (119, 118, 150, 151), (120, 119, 151, 152), (121, 120, 152, 153), (122, 121, 153, 154), (123, 122, 154, 155), (124, 123, 155, 156), (125, 124, 156, 157), (126, 125, 157, 158), (127, 126, 158, 159), (96, 127, 159, 128), (54, 53, 117, 118), (16, 17, 145, 144), (55, 54, 118, 119), (17, 18, 146, 145), (56, 55, 119, 120), (18, 19, 147, 146), (57, 56, 120, 121), (19, 20, 148, 147), (58, 57, 121, 122), (20, 21, 149, 148), (59, 58, 122, 123), (33, 32, 96, 97), (21, 22, 150, 149), (60, 59, 123, 124), (34, 33, 97, 98), (22, 23, 151, 150), (61, 60, 124, 125), (35, 34, 98, 99), (23, 24, 152, 151), (62, 61, 125, 126), (36, 35, 99, 100), (24, 25, 153, 152), (63, 62, 126, 127), (37, 36, 100, 101), (25, 26, 154, 153), (32, 63, 127, 96), (38, 37, 101, 102), (26, 27, 155, 154), (0, 1, 129, 128), (39, 38, 102, 103), (27, 28, 156, 155), (1, 2, 130, 129)])
_uv = me_cylinder_001.uv_layers.new(name='UVMap')
_uv.uv.foreach_set('vector', [0.8747, 0.3747, 0.8966, 0.3479, 0.8966, 0.3479, 0.8747, 0.3747, 0.0, 0.0, 0.0, 0.0, 0.0, 0.0, 0.0, 0.0, 0.6034, 0.1521, 0.6253, 0.1253, 0.6253, 0.1253, 0.6034, 0.1521, 0.0, 0.0, 0.0, 0.0, 0.0, 0.0, 0.0, 0.0, 0.6253, 0.1253, 0.6521, 0.1034, 0.6521, 0.1034, 0.6253, 0.1253, 0.0, 0.0, 0.0, 0.0, 0.0, 0.0, 0.0, 0.0, 0.6521, 0.1034, 0.6825, 0.08712, 0.6825, 0.08712, 0.6521, 0.1034, 0.0, 0.0, 0.0, 0.0, 0.0, 0.0, 0.0, 0.0, 0.6825, 0.08712, 0.7156, 0.07709, 0.7156, 0.07709, 0.6825, 0.08712, 0.0, 0.0, 0.0, 0.0, 0.0, 0.0, 0.0, 0.0, 0.7156, 0.07709, 0.75, 0.0737, 0.75, 0.0737, 0.7156, 0.07709, 0.0, 0.0, 0.0, 0.0, 0.0, 0.0, 0.0, 0.0, 0.75, 0.0737, 0.7844, 0.07709, 0.7844, 0.07709, 0.75, 0.0737, 0.0, 0.0, 0.0, 0.0, 0.0, 0.0, 0.0, 0.0, 0.7844, 0.07709, 0.8175, 0.08712, 0.8175, 0.08712, 0.7844, 0.07709, 0.0, 0.0, 0.0, 0.0, 0.0, 0.0, 0.0, 0.0, 0.8175, 0.08712, 0.8479, 0.1034, 0.8479, 0.1034, 0.8175, 0.08712, 0.0, 0.0, 0.0, 0.0, 0.0, 0.0, 0.0, 0.0, 0.8479, 0.1034, 0.8747, 0.1253, 0.8747, 0.1253, 0.8479, 0.1034, 0.0, 0.0, 0.0, 0.0, 0.0, 0.0, 0.0, 0.0, 0.8747, 0.1253, 0.8966, 0.1521, 0.8966, 0.1521, 0.8747, 0.1253, 0.0, 0.0, 0.0, 0.0, 0.0, 0.0, 0.0, 0.0, 0.0, 0.0, 0.0, 0.0, 0.0, 0.0, 0.0, 0.0, 0.8966, 0.1521, 0.9129, 0.1825, 0.9129, 0.1825, 0.8966, 0.1521, 0.0, 0.0, 0.0, 0.0, 0.0, 0.0, 0.0, 0.0, 0.0, 0.0, 0.0, 0.0, 0.0, 0.0, 0.0, 0.0, 0.9129, 0.1825, 0.9229, 0.2156, 0.9229, 0.2156, 0.9129, 0.1825, 0.0, 0.0, 0.0, 0.0, 0.0, 0.0, 0.0, 0.0, 0.0, 0.0, 0.0, 0.0, 0.0, 0.0, 0.0, 0.0, 0.9229, 0.2156, 0.9263, 0.25, 0.9263, 0.25, 0.9229, 0.2156, 0.0, 0.0, 0.0, 0.0, 0.0, 0.0, 0.0, 0.0, 0.0, 0.0, 0.0, 0.0, 0.0, 0.0, 0.0, 0.0, 0.9263, 0.25, 0.9229, 0.2844, 0.9229, 0.2844, 0.9263, 0.25, 0.75, 0.4263, 0.7844, 0.4229, 0.8175, 0.4129, 0.8479, 0.3966, 0.8747, 0.3747, 0.8966, 0.3479, 0.9129, 0.3175, 0.9229, 0.2844, 0.9263, 0.25, 0.9229, 0.2156, 0.9129, 0.1825, 0.8966, 0.1521, 0.8747, 0.1253, 0.8479, 0.1034, 0.8175, 0.08712, 0.7844, 0.07709, 0.75, 0.0737, 0.7156, 0.07709, 0.6825, 0.08712, 0.6521, 0.1034, 0.6253, 0.1253, 0.6034, 0.1521, 0.5871, 0.1825, 0.5771, 0.2156, 0.5737, 0.25, 0.5771, 0.2844, 0.5871, 0.3175, 0.6034, 0.3479, 0.6253, 0.3747, 0.6521, 0.3966, 0.6825, 0.4129, 0.7156, 0.4229, 0.7156, 0.4229, 0.75, 0.4263, 0.75, 0.4263, 0.7156, 0.4229, 0.6825, 0.08712, 0.6521, 0.1034, 0.6521, 0.1034, 0.6825, 0.08712, 0.8966, 0.3479, 0.9129, 0.3175, 0.9129, 0.3175, 0.8966, 0.3479, 0.6521, 0.1034, 0.6253, 0.1253, 0.6253, 0.1253, 0.6521, 0.1034, 0.9129, 0.3175, 0.9229, 0.2844, 0.9229, 0.2844, 0.9129, 0.3175, 0.6253, 0.1253, 0.6034, 0.1521, 0.6034, 0.1521, 0.6253, 0.1253, 0.9229, 0.2844, 0.9263, 0.25, 0.9263, 0.25, 0.9229, 0.2844, 0.6034, 0.1521, 0.5871, 0.1825, 0.5871, 0.1825, 0.6034, 0.1521, 0.9263, 0.25, 0.9229, 0.2156, 0.9229, 0.2156, 0.9263, 0.25, 0.5871, 0.1825, 0.5771, 0.2156, 0.5771, 0.2156, 0.5871, 0.1825, 0.9229, 0.2156, 0.9129, 0.1825, 0.9129, 0.1825, 0.9229, 0.2156, 0.5771, 0.2156, 0.5737, 0.25, 0.5737, 0.25, 0.5771, 0.2156, 0.9129, 0.1825, 0.8966, 0.1521, 0.8966, 0.1521, 0.9129, 0.1825, 0.5737, 0.25, 0.5771, 0.2844, 0.5771, 0.2844, 0.5737, 0.25, 0.8966, 0.1521, 0.8747, 0.1253, 0.8747, 0.1253, 0.8966, 0.1521, 0.5771, 0.2844, 0.5871, 0.3175, 0.5871, 0.3175, 0.5771, 0.2844, 0.8747, 0.1253, 0.8479, 0.1034, 0.8479, 0.1034, 0.8747, 0.1253, 0.5871, 0.3175, 0.6034, 0.3479, 0.6034, 0.3479, 0.5871, 0.3175, 0.8479, 0.1034, 0.8175, 0.08712, 0.8175, 0.08712, 0.8479, 0.1034, 0.75, 0.4263, 0.7844, 0.4229, 0.7844, 0.4229, 0.75, 0.4263, 0.6034, 0.3479, 0.6253, 0.3747, 0.6253, 0.3747, 0.6034, 0.3479, 0.8175, 0.08712, 0.7844, 0.07709, 0.7844, 0.07709, 0.8175, 0.08712, 0.7844, 0.4229, 0.8175, 0.4129, 0.8175, 0.4129, 0.7844, 0.4229, 0.6253, 0.3747, 0.6521, 0.3966, 0.6521, 0.3966, 0.6253, 0.3747, 0.7844, 0.07709, 0.75, 0.0737, 0.75, 0.0737, 0.7844, 0.07709, 0.8175, 0.4129, 0.8479, 0.3966, 0.8479, 0.3966, 0.8175, 0.4129, 0.6521, 0.3966, 0.6825, 0.4129, 0.6825, 0.4129, 0.6521, 0.3966, 0.75, 0.0737, 0.7156, 0.07709, 0.7156, 0.07709, 0.75, 0.0737, 0.8479, 0.3966, 0.8747, 0.3747, 0.8747, 0.3747, 0.8479, 0.3966, 0.6825, 0.4129, 0.7156, 0.4229, 0.7156, 0.4229, 0.6825, 0.4129, 0.7156, 0.07709, 0.6825, 0.08712, 0.6825, 0.08712, 0.7156, 0.07709, 0.7844, 0.4229, 0.75, 0.4263, 0.75, 0.49, 0.7968, 0.4854, 0.8175, 0.4129, 0.7844, 0.4229, 0.7968, 0.4854, 0.8418, 0.4717, 0.8479, 0.3966, 0.8175, 0.4129, 0.8418, 0.4717, 0.8833, 0.4496, 0.8747, 0.3747, 0.8479, 0.3966, 0.8833, 0.4496, 0.9197, 0.4197, 0.8966, 0.3479, 0.8747, 0.3747, 0.9197, 0.4197, 0.9496, 0.3833, 0.9129, 0.3175, 0.8966, 0.3479, 0.9496, 0.3833, 0.9717, 0.3418, 0.9229, 0.2844, 0.9129, 0.3175, 0.9717, 0.3418, 0.9854, 0.2968, 0.9263, 0.25, 0.9229, 0.2844, 0.9854, 0.2968, 0.99, 0.25, 0.9229, 0.2156, 0.9263, 0.25, 0.99, 0.25, 0.9854, 0.2032, 0.9129, 0.1825, 0.9229, 0.2156, 0.9854, 0.2032, 0.9717, 0.1582, 0.8966, 0.1521, 0.9129, 0.1825, 0.9717, 0.1582, 0.9496, 0.1167, 0.8747, 0.1253, 0.8966, 0.1521, 0.9496, 0.1167, 0.9197, 0.08029, 0.8479, 0.1034, 0.8747, 0.1253, 0.9197, 0.08029, 0.8833, 0.05045, 0.8175, 0.08712, 0.8479, 0.1034, 0.8833, 0.05045, 0.8418, 0.02827, 0.7844, 0.07709, 0.8175, 0.08712, 0.8418, 0.02827, 0.7968, 0.01461, 0.75, 0.0737, 0.7844, 0.07709, 0.7968, 0.01461, 0.75, 0.01, 0.7156, 0.07709, 0.75, 0.0737, 0.75, 0.01, 0.7032, 0.01461, 0.6825, 0.08712, 0.7156, 0.07709, 0.7032, 0.01461, 0.6582, 0.02827, 0.6521, 0.1034, 0.6825, 0.08712, 0.6582, 0.02827, 0.6167, 0.05045, 0.6253, 0.1253, 0.6521, 0.1034, 0.6167, 0.05045, 0.5803, 0.08029, 0.6034, 0.1521, 0.6253, 0.1253, 0.5803, 0.08029, 0.5504, 0.1167, 0.5871, 0.1825, 0.6034, 0.1521, 0.5504, 0.1167, 0.5283, 0.1582, 0.5771, 0.2156, 0.5871, 0.1825, 0.5283, 0.1582, 0.5146, 0.2032, 0.5737, 0.25, 0.5771, 0.2156, 0.5146, 0.2032, 0.51, 0.25, 0.5771, 0.2844, 0.5737, 0.25, 0.51, 0.25, 0.5146, 0.2968, 0.5871, 0.3175, 0.5771, 0.2844, 0.5146, 0.2968, 0.5283, 0.3418, 0.6034, 0.3479, 0.5871, 0.3175, 0.5283, 0.3418, 0.5504, 0.3833, 0.6253, 0.3747, 0.6034, 0.3479, 0.5504, 0.3833, 0.5803, 0.4197, 0.6521, 0.3966, 0.6253, 0.3747, 0.5803, 0.4197, 0.6167, 0.4496, 0.6825, 0.4129, 0.6521, 0.3966, 0.6167, 0.4496, 0.6582, 0.4717, 0.7156, 0.4229, 0.6825, 0.4129, 0.6582, 0.4717, 0.7032, 0.4854, 0.75, 0.4263, 0.7156, 0.4229, 0.7032, 0.4854, 0.75, 0.49, 0.5871, 0.1825, 0.6034, 0.1521, 0.6034, 0.1521, 0.5871, 0.1825, 0.0, 0.0, 0.0, 0.0, 0.0, 0.0, 0.0, 0.0, 0.5771, 0.2156, 0.5871, 0.1825, 0.5871, 0.1825, 0.5771, 0.2156, 0.0, 0.0, 0.0, 0.0, 0.0, 0.0, 0.0, 0.0, 0.5737, 0.25, 0.5771, 0.2156, 0.5771, 0.2156, 0.5737, 0.25, 0.0, 0.0, 0.0, 0.0, 0.0, 0.0, 0.0, 0.0, 0.5771, 0.2844, 0.5737, 0.25, 0.5737, 0.25, 0.5771, 0.2844, 0.0, 0.0, 0.0, 0.0, 0.0, 0.0, 0.0, 0.0, 0.5871, 0.3175, 0.5771, 0.2844, 0.5771, 0.2844, 0.5871, 0.3175, 0.0, 0.0, 0.0, 0.0, 0.0, 0.0, 0.0, 0.0, 0.6034, 0.3479, 0.5871, 0.3175, 0.5871, 0.3175, 0.6034, 0.3479, 0.7844, 0.4229, 0.75, 0.4263, 0.75, 0.4263, 0.7844, 0.4229, 0.0, 0.0, 0.0, 0.0, 0.0, 0.0, 0.0, 0.0, 0.6253, 0.3747, 0.6034, 0.3479, 0.6034, 0.3479, 0.6253, 0.3747, 0.8175, 0.4129, 0.7844, 0.4229, 0.7844, 0.4229, 0.8175, 0.4129, 0.0, 0.0, 0.0, 0.0, 0.0, 0.0, 0.0, 0.0, 0.6521, 0.3966, 0.6253, 0.3747, 0.6253, 0.3747, 0.6521, 0.3966, 0.8479, 0.3966, 0.8175, 0.4129, 0.8175, 0.4129, 0.8479, 0.3966, 0.0, 0.0, 0.0, 0.0, 0.0, 0.0, 0.0, 0.0, 0.6825, 0.4129, 0.6521, 0.3966, 0.6521, 0.3966, 0.6825, 0.4129, 0.8747, 0.3747, 0.8479, 0.3966, 0.8479, 0.3966, 0.8747, 0.3747, 0.0, 0.0, 0.0, 0.0, 0.0, 0.0, 0.0, 0.0, 0.7156, 0.4229, 0.6825, 0.4129, 0.6825, 0.4129, 0.7156, 0.4229, 0.8966, 0.3479, 0.8747, 0.3747, 0.8747, 0.3747, 0.8966, 0.3479, 0.0, 0.0, 0.0, 0.0, 0.0, 0.0, 0.0, 0.0, 0.75, 0.4263, 0.7156, 0.4229, 0.7156, 0.4229, 0.75, 0.4263, 0.9129, 0.3175, 0.8966, 0.3479, 0.8966, 0.3479, 0.9129, 0.3175, 0.0, 0.0, 0.0, 0.0, 0.0, 0.0, 0.0, 0.0, 0.0, 0.0, 0.0, 0.0, 0.0, 0.0, 0.0, 0.0, 0.9229, 0.2844, 0.9129, 0.3175, 0.9129, 0.3175, 0.9229, 0.2844, 0.0, 0.0, 0.0, 0.0, 0.0, 0.0, 0.0, 0.0, 0.0, 0.0, 0.0, 0.0, 0.0, 0.0, 0.0, 0.0])
me_cylinder_001.update()

# ---- objects
ob_light = bpy.data.objects.new('Light', light_light)
ob_camera = bpy.data.objects.new('Camera', cam_camera)
ob_cylinder = bpy.data.objects.new('Cylinder', me_cylinder_005)
ob_cylinder_001 = bpy.data.objects.new('Cylinder.001', me_cylinder_006)
ob_cylinder_002 = bpy.data.objects.new('Cylinder.002', me_cylinder_007)
ob_cylinder_003 = bpy.data.objects.new('Cylinder.003', me_cylinder_008)
ob_cylinder_004 = bpy.data.objects.new('Cylinder.004', me_cylinder_009)
ob_cylinder_005 = bpy.data.objects.new('Cylinder.005', me_cylinder_010)
ob_cylinder_006 = bpy.data.objects.new('Cylinder.006', me_cylinder_011)
ob_cube_001 = bpy.data.objects.new('Cube.001', me_cube_002)
ob_cube_002 = bpy.data.objects.new('Cube.002', me_cube_006)
ob_cylinder_007 = bpy.data.objects.new('Cylinder.007', me_cylinder_001)

# ---- transforms, parenting, visibility, modifiers, constraints
ob_light.location = (4.076, 1.005, 5.904)
ob_light.rotation_euler = (0.6503, 0.05522, 1.866)
ob_light.lock_rotations_4d = False
ob_light.empty_display_type = 'ARROWS'
ob_light.color = (0.0, 0.0, 0.0, 0.0)
ob_light.lineart.crease_threshold = 0.0
ob_camera.location = (-3.133, 4.659, 0.5276)
ob_camera.rotation_euler = (1.533, 0.0097, 3.544)
ob_camera.lock_rotations_4d = False
ob_camera.empty_display_type = 'ARROWS'
ob_camera.color = (0.0, 0.0, 0.0, 0.0)
ob_camera.display_type = 'WIRE'
ob_camera.lineart.crease_threshold = 0.0
ob_cylinder.location = (0.3257, 0.03755, -0.1311)
ob_cylinder.rotation_euler = (-1.763, -1.468, 1.789)
ob_cylinder.scale = (0.7811, 0.7811, 4.727)
ob_cylinder_001.location = (0.3562, 0.004891, -0.07421)
ob_cylinder_001.rotation_euler = (-0.0, -1.585, -0.0)
ob_cylinder_001.scale = (1.048, 1.048, -0.4775)
_m = ob_cylinder_001.modifiers.new('Bevel', 'BEVEL')
ob_cylinder_002.location = (4.724, 0.1064, -0.1311)
ob_cylinder_002.rotation_euler = (-0.0, -1.585, -0.0)
ob_cylinder_002.scale = (1.334, 1.247, -0.4769)
ob_cylinder_003.location = (3.733, 0.07644, -0.1311)
ob_cylinder_003.rotation_euler = (-0.0, -1.585, -0.0)
ob_cylinder_003.scale = (1.046, 1.046, -0.4769)
ob_cylinder_004.location = (-1.521, -0.01096, -0.1311)
ob_cylinder_004.rotation_euler = (-0.0, -1.585, -0.0)
ob_cylinder_004.scale = (1.047, 1.046, -1.387)
ob_cylinder_005.location = (-3.286, -0.05215, -0.2058)
ob_cylinder_005.rotation_euler = (-0.0, -1.585, -0.0)
ob_cylinder_005.scale = (0.8381, 0.8808, -0.3884)
ob_cylinder_006.location = (-4.457, -0.08284, -0.2241)
ob_cylinder_006.rotation_euler = (-0.0, -1.585, -0.0)
ob_cylinder_006.scale = (0.9287, 0.9281, -0.4304)
ob_cube_001.location = (-0.9625, 0.03637, 1.466)
ob_cube_001.scale = (1.471, 2.889, 3.396)
ob_cube_002.location = (-0.3642, 0.01493, 0.4)
ob_cube_002.scale = (0.65, 0.5989, 0.912)
ob_cube_002.hide_viewport = True
ob_cube_002.hide_render = True
ob_cylinder_007.location = (-4.457, -0.08284, -0.2241)
ob_cylinder_007.rotation_euler = (-0.0, -1.585, -0.0)
ob_cylinder_007.scale = (0.9287, 0.9281, -0.4304)

# ---- collection membership
col_collection.objects.link(ob_light)
col_collection.objects.link(ob_camera)
col_collection.objects.link(ob_cylinder)
col_collection.objects.link(ob_cylinder_001)
col_collection.objects.link(ob_cylinder_002)
col_collection.objects.link(ob_cylinder_003)
col_collection.objects.link(ob_cylinder_004)
col_collection.objects.link(ob_cylinder_005)
col_collection.objects.link(ob_cylinder_006)
col_collection.objects.link(ob_cube_001)
col_collection.objects.link(ob_cube_002)
col_collection.objects.link(ob_cylinder_007)

# ---- scene / render settings (as saved in the file)
scene.camera = ob_camera
scene.frame_start = 0; scene.frame_end = 250; scene.frame_set(30)
scene.render.engine = 'BLENDER_EEVEE_NEXT'
scene.cycles.sampling_pattern = 'TABULATED_SOBOL'
scene.view_settings.view_transform = 'Filmic'
bpy.context.view_layer.update()
